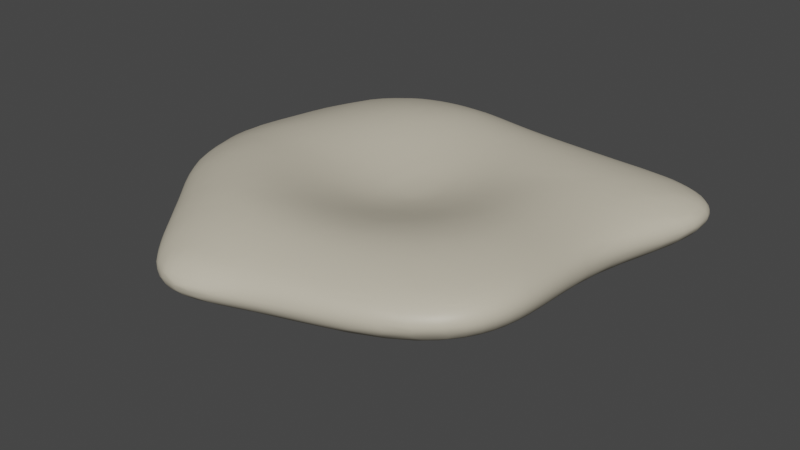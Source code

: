 # Source: areia.blend  (saved by Blender 3.3.6; exported with 4.5.12 LTS)
import bpy
from mathutils import Matrix  # noqa: F401  (used for matrix-valued properties, if any)

bpy.ops.wm.read_factory_settings(use_empty=True)
scene = bpy.context.scene
scene.name = 'Scene'

# ---- collections
col_collection = bpy.data.collections.new('Collection'); scene.collection.children.link(col_collection)

# ---- materials (node trees are filled in below, after node groups)
mat_material_001 = bpy.data.materials.new('Material.001')
mat_material_001.use_transparent_shadow = False

# ---- material node trees
mat_material_001.use_nodes = True; mat_material_001.node_tree.nodes.clear()
_N = mat_material_001.node_tree.nodes; _L = mat_material_001.node_tree.links
n0 = _N.new('ShaderNodeBsdfPrincipled'); n0.name = 'Principled BSDF'; n0.location = (10, 300)
n0.distribution = 'GGX'
n0.subsurface_method = 'RANDOM_WALK_SKIN'
n0.inputs[0].default_value = (0.5815, 0.5299, 0.417, 1.0)
n0.inputs[3].default_value = 1.45
n0.inputs[27].default_value = (0.0, 0.0, 0.0, 1.0)
n0.inputs[28].default_value = 1.0
n1 = _N.new('ShaderNodeOutputMaterial'); n1.name = 'Material Output'; n1.location = (300, 300)
_L.new(n0.outputs[0], n1.inputs[0])
n1.is_active_output = True

# ---- world
world_world = bpy.data.worlds.new('World'); scene.world = world_world
world_world.use_nodes = True; world_world.node_tree.nodes.clear()
_N = world_world.node_tree.nodes; _L = world_world.node_tree.links
n0 = _N.new('ShaderNodeOutputWorld'); n0.name = 'World Output'; n0.location = (300, 300)
n1 = _N.new('ShaderNodeBackground'); n1.name = 'Background'; n1.location = (10, 300)
n1.inputs[0].default_value = (0.05088, 0.05088, 0.05088, 1.0)
_L.new(n1.outputs[0], n0.inputs[0])
n0.is_active_output = True
world_world.color = (0.05088, 0.05088, 0.05088)
world_world.use_sun_shadow = False
world_world.sun_shadow_jitter_overblur = 0.0

# ---- meshes
me_sphere = bpy.data.meshes.new('Sphere')
me_sphere.from_pydata([(-3.215, -0.6831, -1.061), (-3.202, -0.633, -0.9635), (-3.276, -0.3379, -1.241), (-3.266, -0.4104, -1.134), (-3.245, -0.3195, -1.002), (-3.294, 0.0156, -1.29), (-3.286, 0.06878, -1.19), (-3.249, 0.1597, -1.056), (-2.748, -1.787, -1.172), (-2.787, -1.721, -1.059), (-2.817, -1.622, -0.9195), (-2.838, -1.581, -1.343), (-2.864, -1.578, -1.225), (-2.949, -1.419, -1.075), (-2.975, -1.305, -0.9299), (-2.932, -1.25, -1.519), (-2.957, -1.294, -1.407), (-3.057, -1.129, -1.255), (-3.132, -0.962, -1.099), (-3.119, -0.9242, -0.951), (-3.044, -0.8763, -1.577), (-3.125, -0.776, -1.452), (-3.212, -0.6021, -1.296), (-3.222, -0.6553, -1.172), (-3.136, -0.3491, -1.649), (-3.212, -0.2338, -1.519), (-3.265, -0.09835, -1.382), (-2.178, -2.522, -1.191), (-2.235, -2.438, -1.088), (-2.295, -2.321, -0.9511), (-2.175, -2.441, -1.47), (-2.245, -2.395, -1.372), (-2.305, -2.355, -1.23), (-2.412, -2.222, -1.081), (-2.482, -2.095, -0.9347), (-2.31, -2.243, -1.497), (-2.451, -2.127, -1.374), (-2.577, -2.009, -1.225), (-2.62, -1.957, -1.071), (-2.663, -1.856, -0.924), (-2.443, -1.908, -1.674), (-2.501, -1.94, -1.553), (-2.679, -1.804, -1.398), (-2.713, -1.808, -1.281), (-2.531, -1.524, -1.862), (-2.599, -1.588, -1.743), (-2.773, -1.482, -1.582), (-2.812, -1.544, -1.459), (-2.674, -1.164, -1.913), (-2.804, -1.098, -1.798), (-2.937, -0.9934, -1.675), (-2.805, -0.6239, -1.987), (-2.94, -0.5387, -1.87), (-3.049, -0.4433, -1.755), (-1.608, -3.272, -1.276), (-1.638, -3.215, -1.18), (-1.678, -3.108, -1.046), (-1.337, -3.544, -1.584), (-1.387, -3.519, -1.494), (-1.477, -3.433, -1.35), (-1.511, -3.376, -1.215), (-1.543, -3.278, -1.075), (-1.227, -3.7, -1.371), (-1.265, -3.642, -1.264), (-1.298, -3.548, -1.129), (-1.212, -3.645, -1.635), (-1.248, -3.659, -1.531), (-1.294, -3.634, -1.399), (-1.371, -3.535, -1.247), (-1.413, -3.428, -1.104), (-1.014, -3.828, -1.546), (-1.096, -3.792, -1.435), (-1.118, -3.755, -1.297), (-1.145, -3.677, -1.161), (-0.9005, -3.731, -1.817), (-1.018, -3.748, -1.711), (-1.074, -3.784, -1.582), (-1.161, -3.746, -1.473), (-0.8306, -3.871, -1.29), (-0.8611, -3.826, -1.202), (-0.7381, -3.861, -1.698), (-0.844, -3.874, -1.605), (-0.8856, -3.878, -1.467), (-0.9141, -3.855, -1.325), (-0.9749, -3.781, -1.191), (-0.5429, -3.655, -1.973), (-0.6826, -3.735, -1.881), (-0.7841, -3.82, -1.747), (-0.9095, -3.84, -1.647), (-0.5823, -3.905, -1.438), (-0.6802, -3.895, -1.349), (-0.7222, -3.847, -1.228), (-0.5323, -3.838, -1.736), (-0.597, -3.882, -1.63), (-0.6451, -3.905, -1.491), (-0.7484, -3.899, -1.386), (-0.3382, -3.596, -2.004), (-0.4229, -3.699, -1.915), (-0.4919, -3.781, -1.814), (-0.4135, -3.868, -1.462), (-0.4584, -3.863, -1.378), (-0.5014, -3.827, -1.255), (-0.2407, -3.74, -1.774), (-0.3179, -3.809, -1.663), (-0.3823, -3.851, -1.541), (0.003225, -3.45, -2.044), (-0.09709, -3.573, -1.951), (-0.1733, -3.666, -1.859), (-1.744, -1.813, -2.317), (-1.886, -1.431, -2.388), (-2.038, -0.8494, -2.468), (-1.282, -2.369, -2.328), (-1.466, -2.004, -2.393), (-1.626, -1.477, -2.513), (-1.774, -0.8586, -2.599), (-0.9032, -2.761, -2.326), (-1.016, -2.5, -2.397), (-0.9389, -1.829, -2.714), (-1.102, -2.042, -2.562), (-1.059, -1.398, -2.8), (-1.328, -1.474, -2.659), (-1.175, -0.7899, -2.868), (-1.485, -0.8421, -2.734), (-0.5829, -2.996, -2.321), (-0.656, -2.807, -2.387), (-0.5065, -2.232, -2.682), (-0.6684, -2.47, -2.539), (-0.642, -1.9, -2.779), (-0.8032, -2.176, -2.627), (-0.6991, -1.307, -2.933), (-0.785, -0.6953, -3.012), (-0.2606, -3.099, -2.312), (-0.3172, -2.969, -2.372), (-0.06969, -2.405, -2.65), (-0.2593, -2.663, -2.518), (-0.186, -2.188, -2.737), (-0.3771, -2.473, -2.597), (-0.2056, -1.676, -2.921), (-0.03758, -0.7542, -3.195), (-0.2492, -1.094, -3.085), (-0.08158, -0.3723, -3.242), (-0.3784, -0.546, -3.147), (0.0216, -2.985, -2.363), (0.1003, -2.786, -2.459), (0.2901, -2.251, -2.7), (0.2014, -2.526, -2.578), (0.2868, -1.894, -2.843), (0.4067, -0.9978, -3.149), (0.264, -1.383, -3.032), (0.2531, -0.7327, -3.218), (0.08721, -1.086, -3.126), (0.2338, -0.2173, -3.3), (0.5006, -2.794, -2.41), (0.6231, -2.57, -2.511), (0.7776, -2.016, -2.735), (0.7249, -2.31, -2.617), (0.7692, -1.627, -2.886), (0.704, -0.8224, -3.175), (0.7255, -1.187, -3.052), (0.636, -0.4574, -3.272), (0.6046, 0.0235, -3.357), (-1.869, -2.929, -1.236), (-1.915, -2.853, -1.13), (-1.965, -2.737, -0.9932), (-1.839, -2.881, -1.514), (-1.906, -2.839, -1.408), (-1.991, -2.759, -1.263), (-2.067, -2.652, -1.115), (-2.126, -2.53, -0.9716), (-1.862, -2.711, -1.672), (-1.97, -2.67, -1.545), (-2.062, -2.623, -1.403), (-2.123, -2.578, -1.294), (-1.893, -2.472, -1.834), (-1.975, -2.497, -1.724), (-2.138, -2.398, -1.594), (-2.052, -2.203, -1.87), (-2.232, -2.133, -1.736), (-2.288, -2.169, -1.626), (-2.157, -1.717, -2.079), (-2.276, -1.787, -1.94), (-2.383, -1.838, -1.804), (-2.316, -1.333, -2.141), (-2.496, -1.277, -2.019), (-2.47, -0.7679, -2.22), (-2.651, -0.7041, -2.099), (-1.562, -3.256, -1.555), (-1.626, -3.216, -1.451), (-1.704, -3.142, -1.307), (-1.764, -3.051, -1.162), (-1.812, -2.934, -1.021), (-1.562, -3.115, -1.709), (-1.657, -3.093, -1.586), (-1.752, -3.044, -1.444), (-1.815, -2.989, -1.338), (-1.55, -2.916, -1.865), (-1.657, -2.927, -1.748), (-1.759, -2.907, -1.625), (-1.543, -2.639, -2.033), (-1.666, -2.676, -1.913), (-1.767, -2.708, -1.793), (-1.656, -2.38, -2.092), (-1.84, -2.339, -1.974), (-1.872, -1.943, -2.17), (-1.996, -2.042, -2.026), (-2.091, -1.413, -2.26), (-2.258, -0.8199, -2.343), (-1.314, -3.432, -1.742), (-1.4, -3.43, -1.623), (-1.49, -3.39, -1.487), (-1.556, -3.332, -1.378), (-1.272, -3.268, -1.894), (-1.383, -3.288, -1.782), (-1.478, -3.283, -1.664), (-1.225, -3.032, -2.05), (-1.345, -3.09, -1.938), (-1.461, -3.115, -1.823), (-1.32, -2.808, -2.098), (-1.437, -2.873, -1.984), (-1.387, -2.498, -2.208), (-1.575, -2.159, -2.258), (-1.035, -3.516, -1.915), (-1.15, -3.542, -1.815), (-1.207, -3.594, -1.708), (-0.9554, -3.306, -2.069), (-1.078, -3.387, -1.964), (-1.206, -3.425, -1.854), (-1.017, -3.142, -2.112), (-1.142, -3.224, -2.008), (-1.033, -2.889, -2.214), (-1.142, -2.652, -2.269), (-0.8599, -3.569, -1.963), (-0.9516, -3.66, -1.855), (-1.066, -3.678, -1.758), (-0.7566, -3.328, -2.129), (-0.8342, -3.461, -2.038), (-0.7342, -3.138, -2.219), (-0.8104, -2.967, -2.269), (-0.4323, -3.424, -2.134), (-0.5907, -3.568, -2.029), (-0.7382, -3.675, -1.926), (-0.4584, -3.297, -2.2), (-0.6376, -3.464, -2.089), (-0.4984, -3.15, -2.265), (-0.1836, -3.334, -2.177), (-0.2813, -3.481, -2.084), (-0.09386, -3.167, -2.266), (0.2303, -3.164, -2.224), (0.1055, -3.32, -2.131), (0.3714, -2.985, -2.316), (-3.164, -0.5426, -0.8416), (-3.114, -0.454, -0.7498), (-3.189, -0.2199, -0.8649), (-3.103, -0.1389, -0.7363), (-3.013, 0.03472, -0.658), (-3.177, 0.2477, -0.9118), (-3.08, 0.3162, -0.7808), (-2.98, 0.3715, -0.6804), (-2.821, -1.498, -0.7773), (-2.791, -1.36, -0.6443), (-2.735, -1.244, -0.5426), (-2.96, -1.185, -0.7874), (-2.899, -1.058, -0.6486), (-2.774, -0.9733, -0.5081), (-2.666, -0.8166, -0.4116), (-3.086, -0.8184, -0.8123), (-3.02, -0.6442, -0.6787), (-2.858, -0.5734, -0.5305), (-2.66, -0.5157, -0.3923), (-2.504, -0.3688, -0.3241), (-3.034, -0.3022, -0.6603), (-2.907, -0.1214, -0.568), (-2.682, -0.09967, -0.4257), (-2.477, -0.06966, -0.333), (-2.843, 0.3539, -0.5785), (-2.633, 0.3459, -0.4524), (-2.411, 0.3312, -0.3563), (-2.338, -2.186, -0.8091), (-2.352, -2.048, -0.6771), (-2.336, -1.94, -0.5784), (-2.517, -1.963, -0.79), (-2.51, -1.827, -0.6502), (-2.443, -1.698, -0.5152), (-2.371, -1.501, -0.3875), (-2.275, -1.385, -0.3095), (-2.682, -1.729, -0.7791), (-2.665, -1.576, -0.638), (-2.609, -1.376, -0.4975), (-2.47, -1.25, -0.3731), (-2.307, -1.17, -0.2869), (-2.653, -1.101, -0.4487), (-2.536, -0.9376, -0.3585), (-2.298, -0.852, -0.2713), (-2.106, -0.6973, -0.2579), (-2.525, -0.6532, -0.3343), (-2.339, -0.4867, -0.2872), (-2.041, -0.4314, -0.2825), (-1.825, -0.3122, -0.3348), (-2.265, -0.09331, -0.2949), (-2.015, -0.08861, -0.3038), (-1.783, -0.07346, -0.3557), (-2.188, 0.3008, -0.314), (-1.948, 0.2686, -0.3233), (-1.713, 0.2365, -0.3752), (-1.711, -2.974, -0.9055), (-1.731, -2.825, -0.7731), (-1.742, -2.689, -0.6717), (-1.572, -3.145, -0.933), (-1.594, -2.98, -0.791), (-1.614, -2.77, -0.6462), (-1.565, -2.596, -0.5183), (-1.532, -2.441, -0.4297), (-1.316, -3.429, -0.9897), (-1.318, -3.292, -0.8568), (-1.312, -3.165, -0.7525), (-1.436, -3.301, -0.9628), (-1.44, -3.152, -0.8224), (-1.412, -2.986, -0.6816), (-1.408, -2.753, -0.5411), (-1.399, -2.523, -0.4261), (-1.162, -3.564, -1.022), (-1.169, -3.417, -0.8834), (-1.189, -3.212, -0.7348), (-1.145, -3.071, -0.6334), (-1.28, -3.038, -0.6561), (-1.229, -2.888, -0.5555), (-1.205, -2.595, -0.4163), (-1.095, -2.411, -0.3413), (-0.8793, -3.745, -1.085), (-0.876, -3.67, -0.9995), (-0.9946, -3.682, -1.057), (-0.9733, -3.563, -0.9301), (-0.989, -3.35, -0.7759), (-0.9938, -3.11, -0.6262), (-0.9212, -2.963, -0.5413), (-1.076, -2.929, -0.5435), (-0.9804, -2.756, -0.4558), (-0.9022, -2.438, -0.3435), (-0.7565, -2.245, -0.3285), (-0.7435, -3.765, -1.1), (-0.7507, -3.663, -0.9795), (-0.6973, -3.577, -0.9025), (-0.8329, -3.583, -0.9146), (-0.7763, -3.459, -0.82), (-0.7789, -3.217, -0.6701), (-0.75, -3.008, -0.557), (-0.7287, -2.794, -0.4619), (-0.6601, -2.535, -0.3747), (-0.5645, -2.296, -0.3423), (-0.5338, -3.755, -1.123), (-0.5515, -3.661, -1.002), (-0.5511, -3.573, -0.9151), (-0.5602, -3.451, -0.8255), (-0.545, -3.247, -0.6977), (-0.5074, -3.033, -0.5819), (-0.4555, -2.822, -0.4865), (-0.3756, -2.582, -0.4066), (-0.2804, -2.335, -0.3728), (-2.005, -2.598, -0.8517), (-2.028, -2.449, -0.7183), (-2.03, -2.321, -0.6161), (-2.169, -2.39, -0.8283), (-2.189, -2.237, -0.6887), (-2.176, -2.064, -0.5468), (-2.118, -1.876, -0.4141), (-2.043, -1.73, -0.3269), (-2.303, -1.812, -0.4809), (-2.24, -1.666, -0.3846), (-2.106, -1.476, -0.2824), (-1.935, -1.322, -0.2415), (-2.13, -1.169, -0.2491), (-1.911, -1.08, -0.2421), (-1.73, -0.9372, -0.2881), (-2.139, -0.9427, -0.2463), (-1.958, -0.7996, -0.2616), (-1.714, -0.7235, -0.3233), (-1.885, -0.552, -0.3014), (-1.644, -0.4235, -0.3857), (-1.408, -0.3125, -0.4946), (-1.566, -0.1049, -0.4315), (-1.349, -0.09978, -0.5277), (-1.491, 0.1976, -0.4531), (-1.279, 0.1657, -0.545), (-1.849, -2.795, -0.8782), (-1.871, -2.635, -0.7389), (-1.874, -2.445, -0.5953), (-1.837, -2.245, -0.4605), (-1.782, -2.091, -0.3697), (-2.014, -2.185, -0.5181), (-1.97, -2.037, -0.4203), (-1.87, -1.834, -0.31), (-1.737, -1.655, -0.2571), (-1.923, -1.573, -0.2656), (-1.758, -1.407, -0.2451), (-1.571, -1.244, -0.2884), (-1.747, -1.165, -0.2598), (-1.55, -1.007, -0.33), (-1.341, -0.8793, -0.4328), (-1.505, -0.732, -0.3956), (-1.287, -0.6778, -0.497), (-1.46, -0.5216, -0.4485), (-1.232, -0.4081, -0.5658), (-1.155, -0.1273, -0.6176), (-1.084, 0.1328, -0.6353), (-1.727, -2.552, -0.5736), (-1.689, -2.403, -0.4749), (-1.612, -2.191, -0.3581), (-1.511, -1.982, -0.2868), (-1.689, -1.919, -0.2975), (-1.556, -1.73, -0.2606), (-1.388, -1.553, -0.2892), (-1.575, -1.484, -0.2635), (-1.391, -1.319, -0.3228), (-1.201, -1.167, -0.4204), (-1.376, -1.093, -0.3729), (-1.184, -0.957, -0.4808), (-1.07, -0.6946, -0.5953), (-1.062, -0.4967, -0.6359), (-1.412, -2.281, -0.3425), (-1.338, -2.023, -0.2821), (-1.196, -1.856, -0.2902), (-1.371, -1.79, -0.274), (-1.198, -1.616, -0.319), (-1.023, -1.436, -0.4098), (-1.207, -1.387, -0.3644), (-1.026, -1.232, -0.4682), (-0.9298, -0.9617, -0.5894), (-0.9162, -0.7676, -0.6491), (-1.263, -2.361, -0.3431), (-1.144, -2.191, -0.3028), (-1.028, -1.931, -0.3099), (-0.9664, -1.686, -0.3613), (-0.8384, -1.466, -0.4579), (-0.7634, -1.22, -0.5683), (-0.7635, -1.025, -0.6371), (-0.948, -2.21, -0.3151), (-0.7752, -1.991, -0.3442), (-0.59, -1.775, -0.4249), (-0.7818, -1.734, -0.397), (-0.5916, -1.53, -0.5042), (-0.5933, -1.299, -0.5936), (-0.4895, -2.047, -0.3709), (-0.3797, -1.807, -0.4462), (-0.3079, -1.574, -0.5414), (-0.1875, -2.086, -0.3955), (-0.09698, -1.841, -0.4635), (-0.02427, -1.607, -0.5566), (-1.028, -0.3064, -0.6754), (-0.9689, -0.1211, -0.7095), (-0.9056, 0.1084, -0.7196), (-0.902, -0.5765, -0.6981), (-0.8883, -0.3867, -0.7332), (-0.8033, -0.1486, -0.783), (-0.7414, 0.08229, -0.7916), (-0.759, -0.8345, -0.6992), (-0.7503, -0.6469, -0.752), (-0.656, -0.3982, -0.8357), (-0.502, -0.3096, -0.9077), (-0.6265, -0.1603, -0.8585), (-0.4698, -0.1486, -0.9211), (-0.5828, 0.06243, -0.8557), (-0.4336, 0.05022, -0.9095), (-0.5951, -1.089, -0.6747), (-0.5969, -0.8977, -0.7433), (-0.5224, -0.6563, -0.8443), (-0.3802, -0.5436, -0.9196), (-0.5193, -0.4782, -0.8818), (-0.3814, -0.3768, -0.9431), (-0.3196, -0.1658, -0.9659), (-0.288, 0.03653, -0.952), (-0.4131, -1.347, -0.6214), (-0.4244, -1.154, -0.7), (-0.3444, -0.8923, -0.8267), (-0.2135, -0.7528, -0.9102), (-0.3679, -0.7147, -0.8808), (-0.2368, -0.5961, -0.948), (-0.1883, -0.3809, -0.9929), (-0.142, -0.1694, -1.012), (-0.03501, -0.09277, -1.031), (-0.1442, 0.02971, -0.9878), (-0.02601, 0.03844, -1.012), (-0.2167, -1.363, -0.6499), (-0.1714, -1.158, -0.7502), (-0.1161, -0.9484, -0.8518), (-0.05607, -0.7698, -0.9315), (-0.03201, -0.5876, -0.9868), (0.005503, -0.3797, -1.032), (0.0921, -0.27, -1.053), (-0.0241, -0.2319, -1.038), (0.06602, -0.1431, -1.048), (0.0915, 0.02811, -1.023), (0.03637, -1.387, -0.6611), (0.07845, -1.178, -0.7632), (0.1134, -0.9768, -0.8584), (0.1428, -0.7888, -0.9371), (0.1625, -0.6043, -0.9959), (0.1828, -0.4256, -1.037), (0.2081, -0.2826, -1.056), (0.2143, -0.1379, -1.051), (0.2273, 0.02568, -1.025), (-3.281, 0.4987, -1.345), (-3.268, 0.6027, -1.247), (-3.221, 0.6973, -1.111), (-3.265, 0.8848, -1.375), (-3.243, 1.111, -1.294), (-3.19, 1.192, -1.154), (-3.199, 1.476, -1.277), (-3.152, 1.557, -1.174), (-3.17, 0.2478, -1.717), (-3.23, 0.3569, -1.586), (-3.267, 0.4574, -1.446), (-3.166, 0.8442, -1.766), (-3.212, 0.9606, -1.642), (-3.244, 1.049, -1.475), (-3.232, 1.291, -1.376), (-3.139, 1.306, -1.791), (-3.151, 1.544, -1.7), (-3.167, 1.631, -1.532), (-3.159, 1.704, -1.36), (-3.08, 1.866, -1.207), (-3.067, 1.952, -1.685), (-3.032, 2.138, -1.57), (-3.008, 2.188, -1.399), (-2.934, 2.257, -1.233), (-2.896, 2.428, -1.532), (-2.847, 2.51, -1.409), (-2.76, 2.56, -1.247), (-2.881, -0.00964, -2.055), (-3.003, 0.07588, -1.939), (-3.097, 0.1652, -1.824), (-2.897, 0.5924, -2.107), (-3.004, 0.7036, -1.998), (-3.097, 0.7999, -1.872), (-2.873, 1.042, -2.136), (-2.949, 1.3, -2.045), (-3.053, 1.448, -1.887), (-3.079, 1.718, -1.788), (-2.876, 1.768, -2.03), (-2.894, 2.002, -1.922), (-2.97, 2.106, -1.763), (-2.94, 2.292, -1.648), (-2.71, 2.408, -1.885), (-2.763, 2.478, -1.757), (-2.769, 2.569, -1.595), (-2.68, 2.707, -1.425), (-2.587, 2.757, -1.254), (-2.539, 2.636, -1.855), (-2.543, 2.727, -1.75), (-2.479, 2.854, -1.59), (-2.459, 2.899, -1.424), (-2.386, 2.918, -1.254), (-2.273, 3.002, -1.529), (-2.248, 3.033, -1.41), (-2.179, 3.035, -1.249), (-2.143, -0.1972, -2.525), (-2.182, 0.4226, -2.552), (-2.165, 0.8824, -2.552), (-1.874, -0.194, -2.648), (-1.902, 0.4534, -2.658), (-1.866, 1.06, -2.632), (-1.666, 1.489, -2.616), (-1.233, -0.1463, -2.896), (-1.567, -0.1775, -2.772), (-1.212, 0.4461, -2.888), (-1.546, 0.4657, -2.775), (-1.131, 0.88, -2.86), (-1.369, 1.076, -2.758), (-1.23, 1.603, -2.675), (-0.9423, 1.901, -2.624), (-0.8166, -0.07323, -3.034), (-0.7746, 0.5172, -3.009), (-0.719, 1.054, -2.93), (-0.9341, 1.258, -2.826), (-0.4771, 1.413, -2.884), (-0.6636, 1.599, -2.779), (-0.4569, 1.957, -2.666), (-0.1576, 2.162, -2.594), (-0.07367, 0.1084, -3.263), (-0.3833, 0.02529, -3.168), (-0.0168, 0.4902, -3.256), (-0.2436, 0.6057, -3.159), (-0.1597, 1.121, -3.062), (-0.01936, 1.549, -2.942), (-0.1846, 1.707, -2.832), (0.2419, 1.815, -2.879), (0.1186, 1.962, -2.765), (0.2902, 2.225, -2.621), (0.5156, 2.377, -2.539), (0.2493, 0.2927, -3.33), (0.298, 0.7538, -3.308), (0.1394, 0.8721, -3.232), (0.4748, 1.105, -3.281), (0.3552, 1.254, -3.182), (0.4753, 1.644, -3.04), (0.6104, 1.918, -2.922), (0.6548, 2.105, -2.807), (0.7452, 2.29, -2.682), (0.8347, 2.432, -2.571), (0.621, 0.5224, -3.391), (0.6796, 0.956, -3.367), (0.7658, 1.269, -3.313), (0.8128, 1.509, -3.221), (0.9176, 1.81, -3.085), (1.023, 2.06, -2.95), (1.091, 2.235, -2.833), (1.154, 2.389, -2.712), (1.207, 2.518, -2.592), (-2.568, -0.1308, -2.285), (-2.74, -0.07194, -2.167), (-2.598, 0.4937, -2.329), (-2.76, 0.5731, -2.216), (-2.576, 0.9699, -2.347), (-2.715, 1.222, -2.242), (-2.823, 1.482, -2.136), (-2.586, 1.789, -2.232), (-2.727, 1.921, -2.108), (-2.754, 2.134, -2.009), (-2.418, 2.133, -2.215), (-2.467, 2.321, -2.112), (-2.583, 2.412, -1.984), (-2.26, 2.588, -2.054), (-2.315, 2.723, -1.923), (-2.323, 2.863, -1.77), (-2.301, 2.945, -1.648), (-2.053, 2.904, -1.865), (-2.069, 2.993, -1.749), (-2.061, 3.069, -1.586), (-2.031, 3.112, -1.414), (-1.971, 3.11, -1.244), (-1.811, 3.146, -1.518), (-1.796, 3.169, -1.395), (-1.747, 3.157, -1.233), (-2.363, -0.1692, -2.405), (-2.395, 0.4833, -2.442), (-2.342, 1.137, -2.451), (-2.509, 1.399, -2.347), (-2.168, 1.694, -2.432), (-2.382, 1.795, -2.331), (-2.0, 2.036, -2.392), (-2.132, 2.225, -2.287), (-2.207, 2.421, -2.174), (-1.864, 2.493, -2.228), (-1.952, 2.658, -2.112), (-2.018, 2.794, -1.986), (-1.673, 2.819, -2.039), (-1.744, 2.941, -1.911), (-1.796, 3.052, -1.758), (-1.812, 3.108, -1.638), (-1.461, 3.021, -1.837), (-1.514, 3.095, -1.724), (-1.551, 3.156, -1.563), (-1.547, 3.187, -1.393), (-1.515, 3.175, -1.225), (-2.039, 1.31, -2.544), (-1.806, 1.71, -2.529), (-1.621, 2.121, -2.44), (-1.757, 2.31, -2.34), (-1.328, 2.35, -2.38), (-1.464, 2.525, -2.274), (-1.581, 2.682, -2.159), (-1.16, 2.666, -2.197), (-1.288, 2.806, -2.08), (-1.383, 2.926, -1.955), (-1.004, 2.878, -1.997), (-1.095, 2.986, -1.869), (-1.203, 3.085, -1.721), (-1.269, 3.137, -1.605), (-1.398, 1.82, -2.581), (-1.1, 2.079, -2.528), (-0.8679, 2.355, -2.413), (-1.013, 2.513, -2.308), (-0.5735, 2.487, -2.341), (-0.7035, 2.628, -2.229), (-0.8692, 2.759, -2.116), (-0.4593, 2.713, -2.141), (-0.6152, 2.816, -2.037), (-0.6332, 2.915, -1.907), (-0.6278, 2.118, -2.564), (-0.3269, 2.288, -2.494), (-0.163, 2.461, -2.379), (-0.1664, 2.587, -2.264), (-0.07133, 2.689, -2.156), (-0.1187, 2.789, -2.025), (-0.2829, 2.869, -1.921), (0.1317, 2.33, -2.513), (0.3671, 2.477, -2.418), (0.222, 2.576, -2.292), (0.5665, 2.594, -2.318), (0.4243, 2.675, -2.193), (0.2658, 2.751, -2.069), (0.8382, 2.541, -2.455), (0.8868, 2.639, -2.341), (0.8744, 2.719, -2.224), (1.232, 2.62, -2.477), (1.252, 2.709, -2.359), (1.257, 2.782, -2.242), (-1.304, 3.172, -1.489), (-1.301, 3.188, -1.369), (-1.278, 3.173, -1.213), (-0.8557, 3.016, -1.785), (-0.9178, 3.075, -1.68), (-1.032, 3.135, -1.532), (-1.026, 3.159, -1.366), (-1.021, 3.151, -1.202), (-0.5388, 2.968, -1.8), (-0.5494, 3.027, -1.669), (-0.5961, 3.079, -1.513), (-0.7112, 3.117, -1.35), (-0.7499, 3.116, -1.188), (-0.3838, 3.062, -1.441), (-0.4377, 3.08, -1.322), (-0.4774, 3.076, -1.17), (0.08034, 2.828, -1.949), (-0.09775, 2.901, -1.833), (-0.1354, 2.97, -1.673), (-0.2794, 3.023, -1.556), (0.04655, 2.972, -1.595), (-0.08916, 3.013, -1.476), (-0.1112, 3.028, -1.312), (-0.1676, 3.026, -1.154), (0.6027, 2.75, -2.099), (0.4497, 2.803, -1.988), (0.3883, 2.879, -1.826), (0.2097, 2.925, -1.71), (0.5338, 2.906, -1.739), (0.3779, 2.937, -1.629), (0.3273, 2.968, -1.464), (0.2818, 2.977, -1.295), (0.1497, 2.977, -1.139), (0.457, 2.956, -1.232), (0.3891, 2.946, -1.124), (0.9042, 2.784, -2.114), (0.8636, 2.838, -1.997), (0.8332, 2.886, -1.87), (0.8388, 2.917, -1.758), (0.78, 2.941, -1.626), (0.7336, 2.957, -1.462), (0.5777, 2.958, -1.344), (0.8463, 2.957, -1.382), (0.7075, 2.949, -1.279), (0.645, 2.928, -1.137), (1.257, 2.841, -2.13), (1.239, 2.889, -2.012), (1.216, 2.927, -1.895), (1.192, 2.952, -1.78), (1.147, 2.968, -1.645), (1.102, 2.975, -1.505), (1.086, 2.971, -1.402), (1.019, 2.956, -1.291), (0.9445, 2.927, -1.154), (-3.139, 0.7699, -0.9631), (-3.035, 0.8066, -0.827), (-2.929, 0.7979, -0.7177), (-3.102, 1.246, -1.006), (-2.986, 1.275, -0.8643), (-2.893, 1.14, -0.7522), (-3.066, 1.598, -1.039), (-2.979, 1.586, -0.9288), (-2.779, 0.8277, -0.6145), (-2.558, 0.807, -0.4833), (-2.332, 0.7596, -0.3818), (-2.871, 1.483, -0.8079), (-2.738, 1.315, -0.6763), (-2.475, 1.262, -0.5149), (-2.256, 1.169, -0.4055), (-2.974, 1.906, -1.048), (-2.836, 1.819, -0.8748), (-2.599, 1.775, -0.6936), (-2.344, 1.685, -0.5262), (-2.19, 1.479, -0.425), (-2.819, 2.273, -1.063), (-2.662, 2.226, -0.8874), (-2.444, 2.168, -0.71), (-2.299, 1.995, -0.5774), (-2.646, 2.557, -1.075), (-2.511, 2.497, -0.9065), (-2.383, 2.409, -0.7731), (-2.104, 0.7067, -0.332), (-1.864, 0.6368, -0.3321), (-1.634, 0.5654, -0.3762), (-2.026, 1.112, -0.3473), (-1.774, 0.9978, -0.3287), (-1.556, 0.8789, -0.3595), (-2.14, 1.78, -0.4632), (-1.966, 1.534, -0.3715), (-1.66, 1.342, -0.317), (-1.492, 1.126, -0.3393), (-2.245, 2.264, -0.6416), (-2.093, 2.07, -0.511), (-1.801, 1.872, -0.3698), (-1.629, 1.631, -0.3104), (-2.472, 2.743, -1.078), (-2.333, 2.662, -0.8984), (-2.176, 2.491, -0.7119), (-1.95, 2.323, -0.5405), (-1.728, 2.166, -0.4114), (-2.276, 2.891, -1.078), (-2.133, 2.813, -0.9001), (-1.941, 2.689, -0.7182), (-1.789, 2.492, -0.5517), (-1.648, 2.336, -0.4406), (-2.081, 2.997, -1.076), (-1.962, 2.922, -0.9111), (-1.846, 2.829, -0.7797), (-1.414, 0.5055, -0.4474), (-1.208, 0.4446, -0.5341), (-1.341, 0.8141, -0.4153), (-1.146, 0.7153, -0.4968), (-1.451, 1.388, -0.3087), (-1.27, 1.151, -0.3598), (-1.101, 0.9404, -0.45), (-1.579, 1.877, -0.3171), (-1.428, 1.656, -0.2838), (-1.208, 1.464, -0.2989), (-1.503, 2.07, -0.3303), (-1.278, 1.877, -0.2641), (-1.141, 1.663, -0.2654), (-1.726, 2.707, -0.6514), (-1.604, 2.558, -0.5254), (-1.42, 2.314, -0.3766), (-1.243, 2.091, -0.283), (-1.881, 3.064, -1.069), (-1.766, 2.975, -0.8947), (-1.616, 2.83, -0.7101), (-1.457, 2.645, -0.5382), (-1.329, 2.478, -0.4208), (-1.672, 3.108, -1.062), (-1.579, 3.025, -0.8984), (-1.488, 2.928, -0.7682), (-1.019, 0.3954, -0.6192), (-0.9602, 0.6614, -0.5705), (-1.055, 1.161, -0.3893), (-0.9005, 0.9561, -0.4889), (-1.007, 1.374, -0.3307), (-0.8358, 1.23, -0.3974), (-1.083, 1.864, -0.2452), (-0.9449, 1.638, -0.2644), (-0.8063, 1.435, -0.3278), (-1.187, 2.283, -0.3209), (-1.032, 2.065, -0.245), (-0.8925, 1.843, -0.234), (-1.385, 2.81, -0.6408), (-1.271, 2.67, -0.5139), (-1.109, 2.448, -0.3662), (-0.9685, 2.24, -0.2698), (-1.454, 3.125, -1.054), (-1.371, 3.036, -0.8836), (-1.257, 2.898, -0.7025), (-1.119, 2.727, -0.5327), (-1.01, 2.575, -0.4166), (-0.7192, 0.9719, -0.522), (-0.648, 1.158, -0.4533), (-0.7643, 1.632, -0.2661), (-0.6487, 1.437, -0.3356), (-0.8343, 2.029, -0.2222), (-0.7081, 1.818, -0.2248), (-0.5962, 1.618, -0.2756), (-0.8916, 2.397, -0.3148), (-0.7672, 2.194, -0.2331), (-0.6463, 1.987, -0.2097), (-1.035, 2.855, -0.636), (-0.9347, 2.73, -0.5134), (-0.7986, 2.53, -0.367), (-0.6905, 2.334, -0.2666), (-0.5031, 1.169, -0.4666), (-0.4499, 1.345, -0.3893), (-0.5369, 1.789, -0.2285), (-0.4401, 1.6, -0.2851), (-0.5801, 2.138, -0.2112), (-0.4684, 1.944, -0.2035), (-0.3797, 1.749, -0.2417), (-0.5577, 2.461, -0.3118), (-0.507, 2.265, -0.2306), (-0.4097, 2.095, -0.2017), (-0.3089, 1.343, -0.4002), (-0.2517, 1.499, -0.3322), (-0.2687, 1.895, -0.2117), (-0.235, 1.703, -0.2577), (-0.3868, 2.422, -0.2879), (-0.2976, 2.268, -0.2264), (-0.2551, 2.069, -0.2033), (-0.1099, 1.507, -0.3363), (-0.119, 1.86, -0.2239), (-0.04366, 1.672, -0.2745), (-0.124, 2.194, -0.2189), (-0.04413, 2.012, -0.2084), (0.02713, 1.83, -0.2354), (0.155, 1.646, -0.2882), (0.1757, 1.974, -0.2165), (0.1754, 1.808, -0.2401), (0.3396, 1.634, -0.2937), (0.3816, 1.955, -0.2256), (0.3595, 1.795, -0.2463), (-0.8477, 0.3488, -0.6989), (-0.8001, 0.5839, -0.6499), (-0.7695, 0.7804, -0.5894), (-0.6889, 0.315, -0.7652), (-0.6461, 0.5516, -0.706), (-0.6213, 0.806, -0.6127), (-0.5598, 0.989, -0.5428), (-0.5377, 0.2841, -0.8236), (-0.3967, 0.2556, -0.8733), (-0.4916, 0.5075, -0.7636), (-0.3617, 0.4545, -0.8165), (-0.4306, 0.7427, -0.6793), (-0.3358, 0.6171, -0.7553), (-0.4188, 1.005, -0.5556), (-0.3644, 1.178, -0.4759), (-0.2574, 0.2363, -0.9116), (-0.2263, 0.4388, -0.8475), (-0.2968, 0.7815, -0.6836), (-0.2171, 0.6546, -0.7562), (-0.2452, 0.9497, -0.6051), (-0.1696, 0.813, -0.6838), (-0.2277, 1.186, -0.4832), (-0.1712, 1.345, -0.4068), (-0.1204, 0.2172, -0.945), (-0.008854, 0.1934, -0.9723), (-0.06979, 0.4119, -0.8824), (0.01046, 0.3231, -0.9295), (-0.05791, 0.6252, -0.7869), (-0.1137, 0.9679, -0.6071), (-0.04469, 0.8361, -0.6819), (-0.04899, 1.122, -0.5286), (0.01116, 0.9755, -0.6108), (-0.03432, 1.356, -0.4088), (0.02568, 1.5, -0.3445), (0.107, 0.1949, -0.9796), (0.04819, 0.4582, -0.8754), (0.1134, 0.3633, -0.9207), (0.1033, 0.6007, -0.8109), (0.1588, 0.4856, -0.8695), (0.1134, 0.8027, -0.7064), (0.1262, 1.134, -0.5269), (0.1315, 0.9702, -0.6167), (0.1375, 1.316, -0.4319), (0.159, 1.481, -0.355), (0.2392, 0.192, -0.9812), (0.2491, 0.3512, -0.9258), (0.2603, 0.6336, -0.7958), (0.2628, 0.4915, -0.8665), (0.2696, 0.805, -0.7052), (0.2926, 1.137, -0.5242), (0.2824, 0.9721, -0.6142), (0.3072, 1.306, -0.4358), (0.3251, 1.472, -0.3585), (-1.234, 3.126, -1.047), (-1.175, 3.05, -0.8877), (-1.117, 2.962, -0.7606), (-0.9959, 3.107, -1.034), (-0.951, 3.028, -0.8659), (-0.9022, 2.908, -0.693), (-0.7781, 2.763, -0.534), (-0.7049, 2.636, -0.4274), (-0.745, 3.079, -1.022), (-0.7032, 3.004, -0.8534), (-0.6099, 2.888, -0.678), (-0.5631, 2.745, -0.5192), (-0.5333, 2.597, -0.3965), (-0.4904, 3.044, -1.01), (-0.4776, 2.985, -0.8554), (-0.4542, 2.916, -0.7329), (-0.3994, 2.822, -0.6106), (-0.3203, 2.704, -0.4884), (-0.2998, 2.522, -0.3494), (-0.2102, 2.365, -0.2662), (-0.2026, 2.997, -0.9955), (-0.2141, 2.939, -0.8372), (-0.2487, 2.853, -0.677), (-0.1905, 2.753, -0.5556), (-0.1173, 2.633, -0.446), (-0.03376, 2.495, -0.3495), (-0.02692, 2.297, -0.2523), (0.04182, 2.145, -0.2193), (0.09518, 2.95, -0.9883), (0.1102, 2.887, -0.833), (0.05776, 2.801, -0.6728), (0.02037, 2.686, -0.5191), (0.0819, 2.575, -0.4226), (0.3338, 2.921, -0.9967), (0.3088, 2.887, -0.8929), (0.2271, 2.424, -0.3338), (0.2055, 2.274, -0.2585), (0.2051, 2.124, -0.2246), (0.3254, 2.833, -0.7883), (0.3744, 2.76, -0.6819), (0.3096, 2.65, -0.5346), (0.2816, 2.538, -0.4234), (0.576, 2.894, -0.9965), (0.5012, 2.847, -0.8595), (0.536, 2.794, -0.7671), (0.4803, 2.386, -0.3425), (0.4398, 2.25, -0.271), (0.4115, 2.106, -0.2354), (0.6626, 2.714, -0.671), (0.59, 2.615, -0.5457), (0.5335, 2.505, -0.4353), (0.8655, 2.884, -1.01), (0.7924, 2.832, -0.8792), (0.7438, 2.777, -0.7736), (-0.165, -3.771, -1.484), (-0.1878, -3.767, -1.401), (-0.2325, -3.743, -1.28), (0.1302, -3.578, -1.801), (0.02567, -3.662, -1.69), (-0.07797, -3.729, -1.567), (0.49, -3.262, -2.074), (0.35, -3.388, -1.982), (0.2378, -3.493, -1.887), (0.05967, -3.669, -1.492), (0.123, -3.631, -1.417), (0.06988, -3.62, -1.299), (0.634, -3.402, -1.81), (0.5233, -3.477, -1.705), (0.3314, -3.568, -1.565), (0.3719, -3.551, -1.475), (1.079, -3.076, -2.078), (0.9624, -3.187, -1.992), (0.8123, -3.303, -1.891), (0.4102, -3.527, -1.39), (0.3729, -3.516, -1.304), (1.143, -3.26, -1.798), (1.245, -3.269, -1.711), (1.043, -3.355, -1.575), (0.8187, -3.42, -1.44), (0.8194, -3.401, -1.313), (1.559, -2.921, -2.063), (1.658, -2.967, -1.976), (1.514, -3.107, -1.851), (1.646, -3.127, -1.756), (1.77, -3.133, -1.658), (1.841, -3.14, -1.553), (1.639, -3.211, -1.425), (1.534, -3.23, -1.297), (2.137, -2.803, -1.918), (2.231, -2.832, -1.817), (2.117, -2.977, -1.693), (2.211, -2.989, -1.588), (2.258, -3.002, -1.489), (2.24, -3.025, -1.389), (2.179, -3.042, -1.264), (2.639, -2.622, -1.752), (2.595, -2.732, -1.648), (2.555, -2.827, -1.518), (2.614, -2.836, -1.374), (2.591, -2.857, -1.239), (2.84, -2.468, -1.722), (2.875, -2.509, -1.631), (2.934, -2.526, -1.497), (2.919, -2.599, -1.36), (2.895, -2.638, -1.224), (3.086, -2.367, -1.453), (3.097, -2.397, -1.356), (3.092, -2.422, -1.225), (1.076, -2.576, -2.426), (1.188, -2.337, -2.523), (1.259, -1.761, -2.746), (1.251, -2.063, -2.627), (1.216, -1.362, -2.901), (1.042, -0.5829, -3.198), (1.13, -0.9193, -3.073), (0.9975, -0.1959, -3.304), (0.9671, 0.2764, -3.392), (1.602, -2.367, -2.413), (1.683, -2.115, -2.505), (1.653, -1.526, -2.741), (1.696, -1.81, -2.622), (1.593, -1.123, -2.894), (1.283, -0.383, -3.211), (1.467, -0.5887, -3.1), (1.313, 0.02091, -3.308), (1.484, -0.1249, -3.23), (1.274, 0.4905, -3.397), (1.936, -2.213, -2.39), (2.066, -1.93, -2.467), (1.905, -1.353, -2.73), (2.046, -1.526, -2.621), (1.921, -0.9778, -2.844), (2.088, -1.15, -2.732), (1.792, -0.4329, -3.044), (1.491, 0.2877, -3.326), (1.673, 0.1528, -3.234), (1.486, 0.6476, -3.383), (1.683, 0.7064, -3.328), (2.296, -1.711, -2.464), (2.326, -1.382, -2.564), (2.092, -0.7536, -2.848), (2.243, -0.9269, -2.735), (2.057, -0.3143, -2.975), (2.213, -0.5041, -2.859), (1.948, 0.2545, -3.148), (1.928, 0.7976, -3.245), (2.461, -1.178, -2.561), (2.436, -0.7993, -2.673), (2.177, -0.0797, -2.975), (2.321, -0.2412, -2.863), (2.137, 0.3551, -3.081), (2.289, 0.3656, -2.999), (2.142, 0.8739, -3.157), (2.304, 0.9122, -3.074), (2.532, -0.5788, -2.667), (2.497, -0.1298, -2.778), (2.442, 0.4192, -2.914), (2.463, 0.9462, -2.981), (2.584, 0.09126, -2.757), (2.569, 0.4889, -2.837), (2.613, 0.9769, -2.881), (0.7941, -2.963, -2.249), (0.6407, -3.124, -2.159), (0.9498, -2.775, -2.336), (1.392, -2.761, -2.242), (1.272, -2.919, -2.156), (1.533, -2.559, -2.325), (1.824, -2.596, -2.219), (1.902, -2.69, -2.122), (1.995, -2.77, -2.022), (2.046, -2.327, -2.291), (2.162, -2.432, -2.189), (2.197, -2.031, -2.375), (2.369, -2.46, -2.072), (2.375, -2.607, -1.963), (2.479, -2.638, -1.868), (2.4, -2.093, -2.261), (2.431, -2.265, -2.16), (2.416, -1.809, -2.374), (2.457, -1.51, -2.462), (2.61, -2.283, -2.048), (2.699, -2.337, -1.953), (2.712, -2.472, -1.836), (2.588, -1.946, -2.233), (2.684, -2.049, -2.128), (2.785, -2.12, -2.022), (2.626, -1.677, -2.315), (2.732, -1.781, -2.212), (2.578, -1.31, -2.459), (2.562, -0.9656, -2.561), (2.872, -2.183, -1.912), (2.938, -2.259, -1.792), (3.013, -2.314, -1.657), (3.056, -2.341, -1.552), (2.835, -1.87, -2.103), (2.926, -1.951, -1.992), (3.004, -2.025, -1.875), (2.745, -1.494, -2.303), (2.85, -1.603, -2.192), (2.945, -1.699, -2.079), (2.73, -1.177, -2.399), (2.838, -1.299, -2.289), (2.643, -0.7452, -2.557), (2.613, -0.3195, -2.661), (3.069, -2.077, -1.767), (3.122, -2.118, -1.664), (3.171, -2.165, -1.523), (3.202, -2.203, -1.378), (3.21, -2.225, -1.239), (3.03, -1.78, -1.965), (3.107, -1.852, -1.844), (3.182, -1.918, -1.704), (3.224, -1.956, -1.599), (2.94, -1.42, -2.171), (3.032, -1.522, -2.054), (3.115, -1.601, -1.932), (2.807, -0.9802, -2.388), (2.914, -1.095, -2.273), (3.011, -1.229, -2.15), (2.759, -0.6305, -2.493), (2.863, -0.6502, -2.4), (2.706, -0.09439, -2.629), (2.822, -0.2699, -2.498), (2.692, 0.4766, -2.739), (2.748, 0.9898, -2.78), (3.256, -1.985, -1.497), (3.28, -2.006, -1.392), (3.292, -2.022, -1.257), (3.181, -1.669, -1.821), (3.234, -1.721, -1.715), (3.288, -1.771, -1.57), (3.327, -1.799, -1.424), (3.344, -1.814, -1.282), (3.098, -1.335, -2.028), (3.179, -1.407, -1.903), (3.255, -1.492, -1.76), (3.299, -1.55, -1.647), (2.98, -0.9157, -2.242), (3.064, -1.042, -2.128), (3.15, -1.054, -2.015), (2.949, -0.5682, -2.329), (3.047, -0.6091, -2.212), (3.124, -0.7574, -2.093), (2.798, 0.1197, -2.584), (2.904, -0.03846, -2.454), (2.999, -0.2045, -2.325), (2.807, 0.5257, -2.647), (2.917, 0.5191, -2.541), (2.879, 1.009, -2.673), (3.0, 1.02, -2.562), (3.334, -1.589, -1.542), (3.359, -1.6, -1.441), (3.375, -1.608, -1.306), (3.226, -1.229, -1.873), (3.275, -1.276, -1.774), (3.328, -1.369, -1.624), (3.37, -1.368, -1.482), (3.39, -1.374, -1.338), (3.206, -0.9719, -1.943), (3.267, -0.9618, -1.831), (3.325, -0.9835, -1.689), (3.37, -1.081, -1.525), (3.391, -1.115, -1.373), (3.088, -0.401, -2.187), (3.165, -0.5581, -2.056), (3.244, -0.5601, -1.915), (3.297, -0.687, -1.787), (2.982, 0.1879, -2.406), (3.057, 0.02328, -2.287), (3.162, -0.003507, -2.135), (3.217, -0.1859, -2.011), (3.011, 0.5708, -2.449), (3.102, 0.5523, -2.338), (3.191, 0.5562, -2.218), (3.107, 1.039, -2.457), (3.21, 1.047, -2.342), (3.3, 1.057, -2.229), (3.338, -0.774, -1.668), (3.366, -0.8108, -1.553), (3.384, -0.8347, -1.409), (3.269, -0.3452, -1.884), (3.315, -0.4614, -1.754), (3.354, -0.4282, -1.606), (3.37, -0.4485, -1.457), (3.215, 0.2, -2.083), (3.259, 0.04873, -1.966), (3.325, 0.07251, -1.809), (3.361, 0.09905, -1.656), (3.368, -0.006774, -1.501), (3.258, 0.602, -2.121), (3.326, 0.5933, -1.992), (3.395, 0.6281, -1.834), (3.391, 0.4792, -1.725), (3.374, 1.071, -2.123), (3.452, 1.079, -1.987), (3.517, 1.095, -1.847), (3.389, 0.3615, -1.618), (3.388, 0.321, -1.516), (3.455, 0.8246, -1.761), (3.439, 0.682, -1.669), (3.444, 0.6633, -1.531), (3.554, 1.13, -1.754), (3.565, 1.104, -1.654), (3.566, 1.084, -1.518), (-0.2759, -3.688, -1.149), (-0.3099, -3.611, -1.029), (-0.3397, -3.538, -0.9386), (-0.3038, -3.418, -0.8518), (-0.256, -3.229, -0.7274), (-0.2008, -3.03, -0.614), (-0.1208, -2.829, -0.5191), (-0.02744, -2.598, -0.4367), (0.06322, -2.359, -0.3958), (0.01446, -3.584, -1.173), (-0.02801, -3.524, -1.054), (-0.1353, -3.488, -0.9631), (0.1509, -3.431, -1.008), (0.05873, -3.362, -0.8996), (0.1407, -3.173, -0.758), (0.1791, -3.004, -0.6479), (0.3038, -2.818, -0.5548), (0.3929, -2.589, -0.4598), (0.4405, -2.365, -0.4071), (0.316, -3.493, -1.193), (0.2632, -3.464, -1.104), (0.7419, -3.381, -1.186), (0.5927, -3.349, -1.053), (0.652, -3.226, -0.9053), (0.6922, -3.071, -0.7663), (0.5602, -2.967, -0.6716), (0.9977, -2.934, -0.7), (0.8476, -2.8, -0.5973), (0.8995, -2.538, -0.4699), (0.7805, -2.353, -0.4117), (1.437, -3.221, -1.167), (1.349, -3.182, -1.034), (1.356, -3.087, -0.8959), (1.18, -3.022, -0.7973), (1.684, -2.956, -0.8264), (1.498, -2.879, -0.728), (1.519, -2.675, -0.5894), (1.339, -2.535, -0.4963), (2.083, -3.047, -1.136), (1.959, -3.033, -1.014), (1.851, -3.0, -0.9182), (2.517, -2.868, -1.108), (2.389, -2.862, -0.9801), (2.169, -2.841, -0.8528), (2.095, -2.727, -0.7223), (2.069, -2.586, -0.6149), (2.849, -2.651, -1.09), (2.781, -2.634, -0.9592), (2.705, -2.569, -0.8301), (2.522, -2.542, -0.7097), (2.411, -2.475, -0.628), (3.064, -2.433, -1.09), (3.016, -2.428, -0.964), (2.96, -2.404, -0.8718), (0.1573, -2.115, -0.4065), (0.2268, -1.871, -0.4618), (0.2838, -1.635, -0.5449), (0.544, -2.131, -0.401), (0.5661, -1.892, -0.4406), (0.6172, -1.658, -0.5058), (1.162, -2.355, -0.4218), (1.009, -2.134, -0.3874), (0.8644, -1.901, -0.4161), (1.183, -1.901, -0.3777), (1.01, -1.669, -0.4434), (1.116, -1.437, -0.4853), (1.762, -2.497, -0.5176), (1.572, -2.354, -0.4411), (1.495, -2.116, -0.3725), (1.515, -1.879, -0.3483), (1.415, -1.644, -0.3729), (1.395, -1.377, -0.4269), (1.448, -1.162, -0.4639), (2.133, -2.402, -0.5313), (2.043, -2.199, -0.4329), (1.838, -2.055, -0.3692), (2.171, -1.979, -0.3881), (1.931, -1.818, -0.3364), (1.715, -1.628, -0.335), (2.008, -1.573, -0.3191), (1.777, -1.403, -0.3458), (1.694, -1.094, -0.4056), (1.699, -0.8656, -0.4448), (2.876, -2.382, -0.7805), (2.755, -2.343, -0.6862), (2.56, -2.251, -0.571), (2.383, -2.121, -0.4724), (2.67, -2.001, -0.5206), (2.472, -1.875, -0.428), (2.245, -1.731, -0.3556), (2.51, -1.617, -0.3942), (2.278, -1.474, -0.3345), (2.038, -1.321, -0.3248), (2.273, -1.212, -0.3299), (2.035, -1.073, -0.345), (1.903, -0.7666, -0.4016), (1.895, -0.5242, -0.4369), (3.194, -2.232, -1.099), (3.151, -2.223, -0.9644), (3.071, -2.192, -0.8293), (2.952, -2.141, -0.701), (2.826, -2.084, -0.6118), (3.143, -1.969, -0.7926), (3.054, -1.924, -0.6967), (2.891, -1.839, -0.5772), (2.712, -1.737, -0.4796), (2.904, -1.578, -0.5448), (2.716, -1.475, -0.4499), (2.502, -1.348, -0.3736), (2.684, -1.208, -0.4267), (2.467, -1.074, -0.3646), (2.23, -0.9583, -0.3444), (2.399, -0.7452, -0.3726), (2.161, -0.7178, -0.3698), (2.335, -0.4899, -0.3935), (2.091, -0.392, -0.4108), (2.011, -0.06466, -0.4425), (1.95, 0.227, -0.4557), (3.282, -2.026, -1.117), (3.25, -2.016, -0.9858), (3.203, -1.998, -0.8869), (3.338, -1.815, -1.14), (3.307, -1.802, -1.001), (3.242, -1.774, -0.8617), (3.144, -1.717, -0.7296), (3.041, -1.658, -0.6381), (3.256, -1.547, -0.8363), (3.178, -1.487, -0.7386), (3.037, -1.397, -0.6183), (2.871, -1.316, -0.5156), (2.993, -1.074, -0.5949), (2.812, -1.056, -0.4898), (2.635, -0.9433, -0.4198), (2.955, -0.8182, -0.5927), (2.801, -0.7088, -0.5144), (2.591, -0.6843, -0.4281), (2.705, -0.4218, -0.5033), (2.496, -0.325, -0.4394), (2.268, -0.2407, -0.4161), (2.415, 0.04724, -0.4498), (2.211, 0.007087, -0.4274), (2.36, 0.3855, -0.4565), (2.155, 0.3036, -0.4355), (0.3156, -1.413, -0.6439), (0.3422, -1.2, -0.7426), (0.3557, -0.9942, -0.8379), (0.3583, -0.8022, -0.9191), (0.363, -0.615, -0.9801), (0.3613, -0.4331, -1.025), (0.3495, -0.287, -1.047), (0.3614, -0.1409, -1.042), (0.3687, 0.0239, -1.017), (0.6022, -1.437, -0.5995), (0.6243, -1.224, -0.6874), (0.6154, -0.9999, -0.7883), (0.5785, -0.8086, -0.8771), (0.5782, -0.6188, -0.9361), (0.5589, -0.4011, -0.9912), (0.4734, -0.282, -1.028), (0.6071, -0.2496, -0.9972), (0.5162, -0.1527, -1.019), (0.5092, 0.02308, -0.9971), (0.851, -1.456, -0.5458), (0.9394, -1.262, -0.5937), (0.907, -0.9738, -0.7146), (0.7681, -0.8107, -0.8229), (0.9689, -0.7859, -0.7589), (0.8216, -0.6476, -0.8527), (0.7896, -0.4158, -0.911), (0.7549, -0.1895, -0.9454), (0.6355, -0.105, -0.9851), (0.7797, 0.02108, -0.9223), (0.64, 0.03189, -0.9657), (1.195, -1.217, -0.53), (1.244, -1.008, -0.5785), (1.182, -0.7332, -0.6844), (1.011, -0.6015, -0.7905), (1.199, -0.5333, -0.7217), (1.033, -0.4188, -0.8131), (0.978, -0.1882, -0.8532), (0.9607, 0.0304, -0.8482), (1.479, -0.9459, -0.5065), (1.49, -0.727, -0.5511), (1.387, -0.4401, -0.6468), (1.196, -0.3439, -0.7489), (1.37, -0.1718, -0.6735), (1.171, -0.1653, -0.7672), (1.336, 0.07396, -0.6793), (1.147, 0.05134, -0.7652), (1.695, -0.6368, -0.4855), (1.686, -0.4103, -0.5201), (1.597, -0.1416, -0.5712), (1.541, 0.1143, -0.5864), (1.859, -0.2986, -0.472), (1.801, -0.08658, -0.4975), (1.745, 0.1688, -0.5097), (3.371, -1.607, -1.165), (3.347, -1.597, -1.033), (3.308, -1.586, -0.9327), (3.387, -1.374, -1.193), (3.359, -1.367, -1.05), (3.298, -1.366, -0.9057), (3.214, -1.274, -0.78), (3.13, -1.229, -0.6927), (3.388, -1.116, -1.226), (3.359, -1.085, -1.083), (3.297, -0.9998, -0.9417), (3.205, -0.9846, -0.8035), (3.1, -0.9936, -0.6891), (3.257, -0.7265, -0.9179), (3.17, -0.6294, -0.8189), (3.029, -0.6439, -0.6779), (2.883, -0.5338, -0.5865), (3.113, -0.3148, -0.808), (2.991, -0.1928, -0.7153), (2.798, -0.2252, -0.5782), (2.631, -0.14, -0.5051), (2.928, 0.2485, -0.7097), (2.764, 0.1811, -0.6001), (2.591, 0.1395, -0.5142), (2.915, 0.665, -0.7095), (2.742, 0.5704, -0.6077), (2.555, 0.4802, -0.5205), (3.38, -0.8368, -1.262), (3.355, -0.8182, -1.125), (3.316, -0.7938, -1.017), (3.365, -0.4586, -1.308), (3.337, -0.4562, -1.16), (3.28, -0.5053, -1.004), (3.207, -0.4231, -0.9017), (3.36, -0.02535, -1.356), (3.331, 0.04127, -1.214), (3.267, -0.02185, -1.05), (3.164, -0.08367, -0.896), (3.068, 0.01271, -0.8062), (3.335, 0.393, -1.192), (3.295, 0.4934, -1.084), (3.175, 0.3987, -0.9303), (3.053, 0.3496, -0.8131), (3.352, 0.9372, -1.057), (3.218, 0.8452, -0.9288), (3.069, 0.7571, -0.8117), (3.379, 0.3044, -1.39), (3.362, 0.3155, -1.291), (3.428, 0.6445, -1.391), (3.389, 0.6178, -1.258), (3.367, 0.7168, -1.166), (3.539, 1.06, -1.374), (3.49, 1.032, -1.245), (3.437, 1.019, -1.149), (0.985, 0.7574, -3.423), (1.042, 1.166, -3.391), (1.096, 1.44, -3.329), (1.197, 1.682, -3.236), (1.315, 1.964, -3.093), (1.413, 2.192, -2.953), (1.479, 2.35, -2.835), (1.53, 2.488, -2.713), (1.567, 2.604, -2.593), (1.296, 0.9495, -3.422), (1.364, 1.346, -3.381), (1.549, 1.57, -3.318), (1.337, 1.542, -3.326), (1.537, 1.775, -3.233), (1.681, 2.089, -3.063), (1.757, 2.291, -2.93), (1.831, 2.434, -2.815), (1.874, 2.573, -2.684), (1.885, 2.675, -2.573), (1.512, 1.057, -3.401), (1.718, 1.171, -3.343), (1.547, 1.339, -3.374), (1.758, 1.553, -3.29), (1.909, 1.918, -3.143), (2.043, 2.216, -2.979), (2.223, 2.357, -2.865), (2.011, 2.347, -2.896), (2.162, 2.475, -2.781), (2.188, 2.647, -2.622), (2.106, 2.719, -2.542), (1.983, 1.276, -3.252), (2.09, 1.674, -3.176), (2.245, 2.019, -3.034), (2.429, 2.164, -2.917), (2.258, 2.212, -2.946), (2.423, 2.335, -2.831), (2.484, 2.543, -2.673), (2.427, 2.654, -2.592), (2.217, 1.344, -3.153), (2.391, 1.381, -3.064), (2.322, 1.72, -3.083), (2.503, 1.764, -2.987), (2.399, 1.969, -2.998), (2.578, 2.087, -2.879), (2.696, 2.363, -2.713), (2.677, 2.52, -2.631), (2.565, 1.405, -2.962), (2.703, 1.781, -2.873), (2.832, 2.086, -2.747), (2.852, 2.306, -2.665), (2.73, 1.422, -2.852), (2.861, 1.778, -2.773), (2.943, 1.999, -2.698), (1.591, 2.698, -2.479), (1.601, 2.78, -2.362), (1.605, 2.847, -2.246), (1.919, 2.764, -2.46), (1.912, 2.839, -2.348), (1.923, 2.904, -2.234), (2.317, 2.74, -2.515), (2.231, 2.817, -2.421), (2.34, 2.904, -2.297), (2.138, 2.876, -2.326), (2.226, 2.949, -2.206), (2.306, 3.011, -2.086), (2.621, 2.641, -2.559), (2.542, 2.736, -2.489), (2.514, 2.843, -2.372), (2.538, 2.92, -2.261), (2.504, 2.98, -2.16), (2.52, 3.039, -2.032), (2.592, 3.075, -1.928), (2.84, 2.47, -2.593), (2.794, 2.605, -2.525), (2.785, 2.763, -2.395), (2.885, 2.838, -2.281), (2.701, 2.851, -2.326), (2.787, 2.922, -2.207), (2.873, 2.981, -2.087), (2.691, 2.985, -2.13), (2.765, 3.03, -2.022), (2.76, 3.076, -1.895), (2.983, 2.2, -2.627), (2.979, 2.403, -2.555), (3.022, 2.604, -2.422), (3.135, 2.684, -2.304), (2.966, 2.733, -2.352), (3.071, 2.809, -2.229), (3.16, 2.875, -2.105), (2.987, 2.905, -2.155), (3.061, 2.962, -2.035), (3.121, 3.007, -1.907), (2.946, 3.026, -1.966), (2.987, 3.064, -1.837), (3.024, 3.089, -1.695), (3.045, 3.094, -1.582), (2.876, 1.435, -2.745), (3.011, 1.806, -2.663), (3.115, 2.123, -2.558), (3.281, 2.241, -2.415), (3.161, 2.388, -2.453), (3.305, 2.419, -2.343), (3.167, 2.548, -2.376), (3.289, 2.625, -2.249), (3.389, 2.705, -2.121), (3.237, 2.767, -2.173), (3.323, 2.83, -2.05), (3.398, 2.881, -1.919), (3.232, 2.928, -1.984), (3.292, 2.972, -1.853), (3.337, 3.006, -1.704), (3.354, 3.017, -1.598), (3.167, 3.037, -1.794), (3.195, 3.054, -1.687), (3.205, 3.062, -1.539), (3.183, 3.05, -1.396), (3.136, 3.015, -1.257), (3.017, 1.446, -2.633), (3.146, 1.458, -2.518), (3.151, 1.806, -2.556), (3.285, 1.827, -2.44), (3.23, 2.044, -2.485), (3.383, 2.143, -2.347), (3.525, 2.242, -2.211), (3.431, 2.41, -2.249), (3.571, 2.451, -2.114), (3.649, 2.536, -1.997), (3.422, 2.568, -2.187), (3.505, 2.642, -2.071), (3.621, 2.662, -1.942), (3.466, 2.772, -1.994), (3.542, 2.817, -1.862), (3.597, 2.86, -1.716), (3.617, 2.885, -1.599), (3.442, 2.92, -1.805), (3.472, 2.945, -1.698), (3.497, 2.961, -1.547), (3.497, 2.955, -1.405), (3.463, 2.929, -1.265), (3.357, 3.02, -1.498), (3.346, 3.011, -1.394), (3.306, 2.981, -1.259), (1.596, 2.9, -2.136), (1.582, 2.944, -2.02), (1.56, 2.976, -1.904), (1.528, 2.997, -1.792), (1.483, 3.008, -1.659), (1.423, 3.007, -1.52), (1.359, 2.996, -1.417), (1.319, 2.978, -1.309), (1.249, 2.942, -1.174), (1.894, 2.95, -2.129), (1.894, 2.991, -2.018), (1.874, 3.023, -1.894), (1.828, 3.038, -1.79), (1.794, 3.046, -1.664), (1.715, 3.037, -1.504), (1.751, 3.03, -1.395), (1.564, 3.016, -1.419), (1.596, 3.005, -1.325), (1.517, 2.963, -1.19), (2.105, 2.98, -2.118), (2.184, 3.026, -2.015), (2.175, 3.066, -1.857), (2.244, 3.09, -1.75), (2.053, 3.067, -1.78), (2.102, 3.081, -1.68), (2.03, 3.069, -1.521), (1.94, 3.038, -1.361), (1.911, 2.996, -1.217), (1.76, 3.011, -1.295), (1.716, 2.979, -1.196), (2.405, 3.058, -1.97), (2.47, 3.088, -1.856), (2.431, 3.108, -1.706), (2.468, 3.112, -1.595), (2.3, 3.101, -1.645), (2.321, 3.097, -1.531), (2.235, 3.064, -1.379), (2.164, 3.016, -1.233), (2.702, 3.102, -1.804), (2.668, 3.115, -1.686), (2.631, 3.112, -1.542), (2.632, 3.087, -1.391), (2.577, 3.04, -1.249), (2.481, 3.103, -1.49), (2.453, 3.079, -1.38), (2.393, 3.031, -1.242), (2.854, 3.1, -1.772), (2.868, 3.11, -1.678), (2.901, 3.107, -1.533), (2.843, 3.087, -1.392), (2.775, 3.042, -1.252), (3.046, 3.089, -1.482), (3.02, 3.074, -1.386), (2.966, 3.034, -1.254), (3.257, 1.468, -2.411), (3.365, 1.479, -2.295), (3.46, 1.489, -2.181), (3.393, 1.821, -2.34), (3.503, 1.846, -2.226), (3.613, 1.861, -2.098), (3.465, 2.04, -2.283), (3.584, 2.149, -2.161), (3.729, 2.19, -1.99), (3.816, 2.295, -1.868), (3.641, 2.373, -2.069), (3.725, 2.455, -1.942), (3.835, 2.465, -1.788), (3.875, 2.534, -1.668), (3.703, 2.647, -1.857), (3.777, 2.65, -1.74), (3.84, 2.655, -1.594), (3.845, 2.691, -1.437), (3.827, 2.686, -1.293), (3.661, 2.751, -1.808), (3.693, 2.777, -1.714), (3.708, 2.821, -1.56), (3.736, 2.809, -1.42), (3.723, 2.786, -1.28), (3.622, 2.896, -1.498), (3.622, 2.891, -1.405), (3.594, 2.869, -1.271), (3.536, 1.497, -2.077), (3.618, 1.504, -1.941), (3.683, 1.503, -1.799), (3.685, 1.856, -2.003), (3.762, 1.868, -1.875), (3.832, 1.849, -1.715), (3.9, 1.943, -1.588), (3.769, 2.103, -1.937), (3.842, 2.189, -1.824), (3.91, 2.176, -1.666), (3.954, 2.152, -1.509), (3.962, 2.182, -1.366), (3.875, 2.382, -1.749), (3.916, 2.442, -1.624), (3.952, 2.421, -1.475), (3.953, 2.408, -1.332), (3.898, 2.574, -1.558), (3.907, 2.587, -1.446), (3.894, 2.582, -1.306), (3.708, 1.487, -1.711), (3.731, 1.498, -1.611), (3.733, 1.491, -1.475), (3.812, 1.723, -1.665), (3.87, 1.825, -1.555), (3.873, 1.826, -1.423), (3.938, 2.016, -1.476), (3.937, 2.021, -1.384), (0.5295, 1.639, -0.2908), (0.5943, 1.954, -0.2339), (0.5566, 1.797, -0.2484), (0.729, 1.656, -0.2823), (0.8173, 1.967, -0.2444), (0.7548, 1.812, -0.2485), (0.9983, 1.53, -0.3068), (1.112, 1.856, -0.2599), (0.9631, 1.684, -0.2733), (1.248, 2.154, -0.3224), (1.078, 1.996, -0.2658), (0.9283, 1.831, -0.2542), (1.211, 1.381, -0.336), (1.175, 1.525, -0.3006), (1.308, 1.886, -0.2716), (1.207, 1.713, -0.2679), (1.658, 2.34, -0.4596), (1.483, 2.211, -0.372), (1.352, 2.04, -0.3004), (1.427, 1.227, -0.3633), (1.398, 1.389, -0.3257), (1.623, 1.794, -0.2964), (1.446, 1.622, -0.2853), (1.777, 2.096, -0.3772), (1.577, 1.928, -0.3049), (1.406, 1.755, -0.2764), (1.868, 2.369, -0.5055), (1.731, 2.203, -0.4061), (1.552, 2.059, -0.3302), (1.661, 1.059, -0.3923), (1.616, 1.231, -0.3545), (1.881, 1.673, -0.3297), (1.683, 1.489, -0.3133), (2.068, 2.015, -0.4104), (1.855, 1.829, -0.3341), (1.658, 1.646, -0.3001), (2.234, 2.321, -0.5417), (2.027, 2.147, -0.4384), (1.819, 1.97, -0.3522), (2.544, 2.709, -0.8071), (2.385, 2.595, -0.7089), (2.168, 2.428, -0.5818), (1.976, 2.262, -0.4732), (1.908, 0.5094, -0.4481), (1.888, 0.7828, -0.4241), (2.11, 1.291, -0.3886), (1.88, 1.07, -0.3866), (2.113, 1.478, -0.3721), (1.87, 1.321, -0.3478), (2.334, 1.905, -0.4501), (2.111, 1.699, -0.3756), (1.886, 1.504, -0.3347), (2.553, 2.249, -0.5743), (2.321, 2.062, -0.4747), (2.096, 1.866, -0.3888), (2.889, 2.673, -0.8193), (2.732, 2.555, -0.7279), (2.5, 2.374, -0.608), (2.283, 2.197, -0.5045), (3.054, 2.954, -1.121), (2.937, 2.865, -0.9904), (2.782, 2.746, -0.8596), (2.584, 2.597, -0.7332), (2.42, 2.47, -0.6403), (2.331, 0.7102, -0.4541), (2.117, 0.6013, -0.4304), (2.327, 1.014, -0.4456), (2.103, 0.8754, -0.4163), (2.597, 1.556, -0.5104), (2.343, 1.317, -0.4399), (2.105, 1.09, -0.4055), (2.872, 1.976, -0.6016), (2.656, 1.78, -0.5269), (2.367, 1.585, -0.4376), (2.852, 2.117, -0.6112), (2.558, 1.937, -0.5113), (2.348, 1.745, -0.4372), (3.22, 2.603, -0.8415), (3.064, 2.48, -0.7523), (2.82, 2.291, -0.6409), (2.57, 2.103, -0.5412), (3.395, 2.88, -1.129), (3.286, 2.802, -1.0), (3.129, 2.693, -0.8737), (2.925, 2.542, -0.7529), (2.752, 2.409, -0.6663), (3.231, 2.926, -1.124), (3.125, 2.848, -0.9988), (3.017, 2.769, -0.9066), (0.3765, 0.1913, -0.9735), (0.3846, 0.3519, -0.918), (0.4109, 0.6381, -0.7856), (0.3874, 0.4937, -0.8586), (0.4283, 0.8113, -0.6936), (0.4627, 1.144, -0.5126), (0.4427, 0.9791, -0.6026), (0.4826, 1.314, -0.4261), (0.5026, 1.478, -0.352), (0.513, 0.1935, -0.9553), (0.613, 0.4682, -0.8381), (0.5274, 0.3668, -0.8952), (0.5735, 0.6138, -0.7785), (0.4954, 0.4917, -0.8473), (0.595, 0.8211, -0.6707), (0.6409, 1.155, -0.4927), (0.6032, 0.9899, -0.5823), (0.6666, 1.336, -0.4045), (0.6811, 1.496, -0.3378), (0.775, 0.2197, -0.8822), (0.6401, 0.1928, -0.9288), (0.7429, 0.4249, -0.8236), (0.636, 0.328, -0.8871), (0.7622, 0.649, -0.724), (0.8863, 1.006, -0.5332), (0.7803, 0.8667, -0.6185), (0.8397, 1.155, -0.4708), (0.74, 1.004, -0.5579), (0.8725, 1.384, -0.3684), (0.8363, 1.521, -0.3232), (0.9475, 0.2451, -0.8132), (0.9376, 0.4611, -0.7518), (1.08, 0.8265, -0.5714), (0.9593, 0.6892, -0.6589), (1.046, 0.9947, -0.5088), (0.927, 0.8506, -0.5969), (1.074, 1.227, -0.4073), (1.038, 1.379, -0.3549), (1.307, 0.3144, -0.6563), (1.125, 0.2732, -0.7368), (1.282, 0.5522, -0.6072), (1.109, 0.4856, -0.6866), (1.246, 0.7952, -0.5416), (1.103, 0.6568, -0.6317), (1.282, 1.061, -0.4383), (1.249, 1.226, -0.3859), (1.504, 0.3668, -0.5699), (1.487, 0.6173, -0.5257), (1.503, 0.88, -0.4574), (1.464, 1.057, -0.4122), (1.705, 0.4288, -0.4985), (1.686, 0.675, -0.4679), (1.685, 0.8744, -0.4332), (0.7425, 2.375, -0.368), (0.6834, 2.241, -0.2919), (0.6331, 2.101, -0.2496), (0.9498, 2.705, -0.6953), (0.875, 2.603, -0.5716), (0.8021, 2.493, -0.4613), (1.163, 2.891, -1.031), (1.077, 2.833, -0.901), (0.9942, 2.773, -0.7942), (1.018, 2.388, -0.409), (0.9348, 2.247, -0.3211), (0.8537, 2.109, -0.2677), (1.427, 2.81, -0.8678), (1.263, 2.731, -0.7525), (1.164, 2.611, -0.6088), (1.068, 2.5, -0.4976), (1.43, 2.908, -1.052), (1.345, 2.843, -0.9213), (1.202, 2.783, -0.8205), (1.512, 2.546, -0.5805), (1.327, 2.428, -0.4733), (1.195, 2.252, -0.3548), (1.04, 2.12, -0.2887), (1.822, 2.932, -1.076), (1.668, 2.847, -0.9284), (1.562, 2.737, -0.7769), (1.446, 2.612, -0.6336), (1.283, 2.514, -0.5316), (1.638, 2.927, -1.074), (1.557, 2.875, -0.9745), (1.925, 2.7, -0.7533), (1.755, 2.591, -0.642), (1.618, 2.432, -0.5097), (1.432, 2.3, -0.4079), (2.07, 2.947, -1.088), (1.952, 2.858, -0.9445), (1.847, 2.749, -0.8019), (1.687, 2.652, -0.6899), (2.484, 2.968, -1.107), (2.353, 2.873, -0.9671), (2.165, 2.752, -0.8207), (2.019, 2.615, -0.687), (1.906, 2.486, -0.5805), (2.298, 2.961, -1.101), (2.178, 2.874, -0.9656), (2.069, 2.793, -0.86), (2.684, 2.972, -1.113), (2.57, 2.879, -0.978), (2.445, 2.76, -0.8443), (2.239, 2.624, -0.7139), (2.106, 2.515, -0.6245), (2.879, 2.968, -1.118), (2.769, 2.884, -0.9936), (2.671, 2.804, -0.9005), (2.95, 1.058, -0.7036), (2.748, 0.9392, -0.6053), (2.542, 0.8185, -0.5193), (3.022, 1.417, -0.6945), (2.776, 1.27, -0.595), (2.549, 1.118, -0.5124), (3.341, 1.961, -0.7685), (3.12, 1.756, -0.6952), (2.783, 1.551, -0.5764), (2.559, 1.335, -0.5059), (3.555, 2.306, -0.8666), (3.391, 2.16, -0.784), (3.075, 1.993, -0.6694), (2.844, 1.786, -0.5891), (3.777, 2.649, -1.156), (3.687, 2.576, -1.025), (3.553, 2.453, -0.8987), (3.326, 2.329, -0.7824), (3.089, 2.204, -0.6891), (3.667, 2.746, -1.143), (3.562, 2.682, -1.013), (3.394, 2.591, -0.8892), (3.219, 2.438, -0.776), (3.056, 2.322, -0.701), (3.533, 2.823, -1.136), (3.439, 2.757, -1.012), (3.339, 2.692, -0.9263), (3.471, 1.34, -1.032), (3.306, 1.255, -0.9106), (3.128, 1.153, -0.8001), (3.764, 1.849, -1.101), (3.62, 1.701, -1.018), (3.41, 1.613, -0.8823), (3.213, 1.5, -0.7829), (3.924, 2.156, -1.23), (3.84, 2.072, -1.109), (3.674, 2.009, -0.9672), (3.459, 1.913, -0.8382), (3.276, 1.743, -0.769), (3.912, 2.377, -1.193), (3.82, 2.322, -1.061), (3.665, 2.257, -0.9287), (3.518, 2.125, -0.8442), (3.85, 2.547, -1.169), (3.769, 2.481, -1.043), (3.674, 2.409, -0.9496), (3.699, 1.465, -1.334), (3.634, 1.424, -1.21), (3.557, 1.368, -1.122), (3.838, 1.798, -1.288), (3.767, 1.749, -1.17), (3.657, 1.612, -1.101), (3.906, 1.998, -1.262), (3.858, 1.957, -1.18)], [], [(4, 3, 0, 1), (6, 5, 2, 3), (7, 6, 3, 4), (13, 12, 8, 9), (14, 13, 9, 10), (17, 16, 11, 12), (18, 17, 12, 13), (19, 18, 13, 14), (19, 1, 0, 18), (21, 20, 15, 16), (22, 21, 16, 17), (23, 22, 17, 18), (23, 3, 2, 22), (3, 23, 18, 0), (25, 24, 20, 21), (26, 25, 21, 22), (5, 26, 22, 2), (33, 32, 27, 28), (34, 33, 28, 29), (36, 35, 30, 31), (37, 36, 31, 32), (38, 37, 32, 33), (38, 9, 8, 37), (39, 38, 33, 34), (39, 10, 9, 38), (42, 41, 35, 36), (43, 42, 36, 37), (43, 12, 11, 42), (12, 43, 37, 8), (46, 45, 40, 41), (47, 46, 41, 42), (47, 16, 15, 46), (16, 47, 42, 11), (49, 48, 44, 45), (50, 49, 45, 46), (20, 50, 46, 15), (52, 51, 48, 49), (53, 52, 49, 50), (24, 53, 50, 20), (60, 55, 54, 59), (61, 56, 55, 60), (66, 58, 57, 65), (67, 59, 58, 66), (68, 67, 62, 63), (68, 60, 59, 67), (69, 68, 63, 64), (69, 61, 60, 68), (72, 63, 62, 71), (73, 64, 63, 72), (76, 66, 65, 75), (77, 76, 70, 71), (77, 67, 66, 76), (67, 77, 71, 62), (82, 71, 70, 81), (83, 72, 71, 82), (84, 83, 78, 79), (84, 73, 72, 83), (87, 75, 74, 86), (88, 87, 80, 81), (88, 76, 75, 87), (76, 88, 81, 70), (91, 79, 78, 90), (93, 81, 80, 92), (94, 82, 81, 93), (95, 94, 89, 90), (95, 83, 82, 94), (83, 95, 90, 78), (97, 86, 85, 96), (98, 87, 86, 97), (87, 98, 92, 80), (100, 90, 89, 99), (101, 91, 90, 100), (103, 93, 92, 102), (104, 94, 93, 103), (94, 104, 99, 89), (106, 97, 96, 105), (107, 98, 97, 106), (98, 107, 102, 92), (109, 113, 112, 108), (110, 114, 113, 109), (112, 118, 116, 111), (120, 119, 117, 118), (113, 120, 118, 112), (122, 121, 119, 120), (114, 122, 120, 113), (116, 126, 124, 115), (128, 127, 125, 126), (128, 118, 117, 127), (118, 128, 126, 116), (119, 129, 127, 117), (121, 130, 129, 119), (124, 134, 132, 123), (136, 135, 133, 134), (136, 126, 125, 135), (126, 136, 134, 124), (127, 137, 135, 125), (129, 139, 137, 127), (141, 140, 138, 139), (130, 141, 139, 129), (132, 143, 142, 131), (145, 134, 133, 144), (134, 145, 143, 132), (135, 146, 144, 133), (137, 148, 146, 135), (150, 149, 147, 148), (150, 139, 138, 149), (139, 150, 148, 137), (140, 151, 149, 138), (143, 153, 152, 142), (155, 145, 144, 154), (145, 155, 153, 143), (146, 156, 154, 144), (158, 148, 147, 157), (148, 158, 156, 146), (149, 159, 157, 147), (151, 160, 159, 149), (167, 166, 161, 162), (167, 28, 27, 166), (168, 167, 162, 163), (168, 29, 28, 167), (171, 170, 164, 165), (171, 31, 30, 170), (172, 171, 165, 166), (172, 32, 31, 171), (32, 172, 166, 27), (175, 174, 169, 170), (35, 175, 170, 30), (177, 176, 173, 174), (178, 177, 174, 175), (178, 41, 40, 177), (41, 178, 175, 35), (181, 180, 176, 177), (181, 45, 44, 180), (45, 181, 177, 40), (183, 182, 179, 180), (48, 183, 180, 44), (185, 184, 182, 183), (51, 185, 183, 48), (189, 188, 54, 55), (189, 162, 161, 188), (190, 189, 55, 56), (190, 163, 162, 189), (193, 192, 186, 187), (193, 165, 164, 192), (194, 193, 187, 188), (194, 166, 165, 193), (166, 194, 188, 161), (197, 196, 191, 192), (197, 170, 169, 196), (170, 197, 192, 164), (200, 199, 195, 196), (200, 174, 173, 199), (174, 200, 196, 169), (202, 201, 198, 199), (176, 202, 199, 173), (204, 203, 201, 202), (204, 180, 179, 203), (180, 204, 202, 176), (205, 109, 108, 203), (182, 205, 203, 179), (206, 110, 109, 205), (184, 206, 205, 182), (209, 208, 57, 58), (209, 187, 186, 208), (210, 209, 58, 59), (210, 188, 187, 209), (188, 210, 59, 54), (213, 212, 207, 208), (213, 192, 191, 212), (192, 213, 208, 186), (216, 215, 211, 212), (216, 196, 195, 215), (196, 216, 212, 191), (218, 217, 214, 215), (218, 199, 198, 217), (199, 218, 215, 195), (201, 219, 217, 198), (220, 112, 111, 219), (220, 203, 108, 112), (203, 220, 219, 201), (223, 208, 207, 222), (208, 223, 65, 57), (226, 225, 221, 222), (226, 212, 211, 225), (212, 226, 222, 207), (228, 227, 224, 225), (228, 215, 214, 227), (215, 228, 225, 211), (217, 229, 227, 214), (230, 116, 115, 229), (230, 219, 111, 116), (219, 230, 229, 217), (232, 222, 221, 231), (233, 232, 74, 75), (233, 223, 222, 232), (223, 233, 75, 65), (235, 225, 224, 234), (225, 235, 231, 221), (227, 236, 234, 224), (237, 124, 123, 236), (237, 229, 115, 124), (229, 237, 236, 227), (240, 239, 85, 86), (240, 232, 231, 239), (232, 240, 86, 74), (242, 241, 238, 239), (242, 235, 234, 241), (235, 242, 239, 231), (243, 132, 131, 241), (243, 236, 123, 132), (236, 243, 241, 234), (245, 239, 238, 244), (239, 245, 96, 85), (246, 241, 131, 142), (241, 246, 244, 238), (248, 245, 244, 247), (245, 248, 105, 96), (249, 246, 142, 152), (246, 249, 247, 244), (252, 4, 1, 250), (253, 252, 250, 251), (255, 7, 4, 252), (256, 255, 252, 253), (257, 256, 253, 254), (261, 14, 10, 258), (262, 261, 258, 259), (263, 262, 259, 260), (265, 19, 14, 261), (265, 250, 1, 19), (266, 265, 261, 262), (266, 251, 250, 265), (267, 266, 262, 263), (268, 267, 263, 264), (270, 253, 251, 266), (271, 270, 266, 267), (271, 254, 253, 270), (272, 271, 267, 268), (273, 272, 268, 269), (274, 257, 254, 271), (275, 274, 271, 272), (276, 275, 272, 273), (280, 34, 29, 277), (281, 280, 277, 278), (282, 281, 278, 279), (285, 39, 34, 280), (285, 258, 10, 39), (286, 285, 280, 281), (286, 259, 258, 285), (287, 286, 281, 282), (287, 260, 259, 286), (288, 287, 282, 283), (289, 288, 283, 284), (290, 263, 260, 287), (291, 290, 287, 288), (291, 264, 263, 290), (292, 291, 288, 289), (294, 268, 264, 291), (295, 294, 291, 292), (295, 269, 268, 294), (296, 295, 292, 293), (298, 273, 269, 295), (299, 298, 295, 296), (300, 299, 296, 297), (301, 276, 273, 298), (302, 301, 298, 299), (303, 302, 299, 300), (307, 304, 56, 61), (308, 305, 304, 307), (309, 306, 305, 308), (315, 69, 64, 312), (315, 307, 61, 69), (316, 315, 312, 313), (316, 308, 307, 315), (317, 316, 313, 314), (317, 309, 308, 316), (318, 310, 309, 317), (319, 311, 310, 318), (320, 312, 64, 73), (321, 313, 312, 320), (322, 314, 313, 321), (324, 317, 314, 322), (325, 324, 322, 323), (325, 318, 317, 324), (326, 319, 318, 325), (330, 84, 79, 328), (330, 320, 73, 84), (331, 330, 328, 329), (331, 321, 320, 330), (332, 322, 321, 331), (333, 323, 322, 332), (335, 325, 323, 333), (336, 335, 333, 334), (336, 326, 325, 335), (337, 327, 326, 336), (339, 328, 79, 91), (340, 329, 328, 339), (342, 331, 329, 340), (343, 342, 340, 341), (343, 332, 331, 342), (344, 333, 332, 343), (345, 334, 333, 344), (346, 336, 334, 345), (347, 337, 336, 346), (348, 338, 337, 347), (349, 339, 91, 101), (350, 340, 339, 349), (351, 341, 340, 350), (352, 343, 341, 351), (353, 344, 343, 352), (354, 345, 344, 353), (355, 346, 345, 354), (356, 347, 346, 355), (357, 348, 347, 356), (361, 168, 163, 358), (361, 277, 29, 168), (362, 361, 358, 359), (362, 278, 277, 361), (363, 362, 359, 360), (363, 279, 278, 362), (366, 282, 279, 363), (367, 366, 363, 364), (367, 283, 282, 366), (368, 367, 364, 365), (368, 284, 283, 367), (370, 289, 284, 368), (371, 370, 368, 369), (373, 292, 289, 370), (374, 373, 370, 371), (374, 293, 292, 373), (375, 374, 371, 372), (376, 296, 293, 374), (377, 376, 374, 375), (377, 297, 296, 376), (379, 300, 297, 377), (380, 379, 377, 378), (381, 303, 300, 379), (382, 381, 379, 380), (383, 190, 56, 304), (383, 358, 163, 190), (384, 383, 304, 305), (384, 359, 358, 383), (385, 384, 305, 306), (385, 360, 359, 384), (388, 363, 360, 385), (389, 388, 385, 386), (389, 364, 363, 388), (390, 389, 386, 387), (390, 365, 364, 389), (392, 368, 365, 390), (393, 392, 390, 391), (393, 369, 368, 392), (395, 371, 369, 393), (396, 395, 393, 394), (396, 372, 371, 395), (398, 375, 372, 396), (399, 398, 396, 397), (400, 377, 375, 398), (401, 400, 398, 399), (401, 378, 377, 400), (402, 380, 378, 401), (403, 382, 380, 402), (404, 385, 306, 309), (405, 404, 309, 310), (405, 386, 385, 404), (406, 405, 310, 311), (406, 387, 386, 405), (408, 390, 387, 406), (409, 408, 406, 407), (409, 391, 390, 408), (411, 393, 391, 409), (412, 411, 409, 410), (412, 394, 393, 411), (414, 396, 394, 412), (415, 414, 412, 413), (415, 397, 396, 414), (416, 399, 397, 415), (417, 401, 399, 416), (418, 406, 311, 319), (419, 407, 406, 418), (421, 409, 407, 419), (422, 421, 419, 420), (422, 410, 409, 421), (424, 412, 410, 422), (425, 424, 422, 423), (425, 413, 412, 424), (426, 415, 413, 425), (427, 416, 415, 426), (428, 418, 319, 326), (429, 428, 326, 327), (429, 419, 418, 428), (430, 420, 419, 429), (431, 422, 420, 430), (432, 423, 422, 431), (433, 425, 423, 432), (434, 426, 425, 433), (435, 429, 327, 337), (436, 435, 337, 338), (436, 430, 429, 435), (438, 431, 430, 436), (439, 438, 436, 437), (439, 432, 431, 438), (440, 433, 432, 439), (441, 436, 338, 348), (442, 437, 436, 441), (443, 439, 437, 442), (444, 441, 348, 357), (445, 442, 441, 444), (446, 443, 442, 445), (448, 402, 401, 447), (449, 403, 402, 448), (451, 417, 416, 450), (451, 447, 401, 417), (452, 448, 447, 451), (453, 449, 448, 452), (455, 427, 426, 454), (455, 450, 416, 427), (456, 451, 450, 455), (458, 452, 451, 456), (459, 458, 456, 457), (460, 453, 452, 458), (461, 460, 458, 459), (463, 434, 433, 462), (463, 454, 426, 434), (464, 455, 454, 463), (466, 456, 455, 464), (467, 466, 464, 465), (467, 457, 456, 466), (468, 459, 457, 467), (469, 461, 459, 468), (471, 440, 439, 470), (471, 462, 433, 440), (472, 463, 462, 471), (474, 464, 463, 472), (475, 474, 472, 473), (475, 465, 464, 474), (476, 467, 465, 475), (477, 468, 467, 476), (479, 469, 468, 477), (480, 479, 477, 478), (481, 470, 439, 443), (482, 471, 470, 481), (483, 472, 471, 482), (484, 473, 472, 483), (485, 475, 473, 484), (486, 476, 475, 485), (488, 477, 476, 486), (489, 488, 486, 487), (489, 478, 477, 488), (490, 480, 478, 489), (491, 481, 443, 446), (492, 482, 481, 491), (493, 483, 482, 492), (494, 484, 483, 493), (495, 485, 484, 494), (496, 486, 485, 495), (497, 487, 486, 496), (498, 489, 487, 497), (499, 490, 489, 498), (501, 500, 5, 6), (502, 501, 6, 7), (504, 503, 500, 501), (505, 504, 501, 502), (507, 506, 504, 505), (509, 508, 24, 25), (510, 509, 25, 26), (500, 510, 26, 5), (512, 511, 508, 509), (513, 512, 509, 510), (503, 513, 510, 500), (504, 514, 513, 503), (516, 515, 511, 512), (517, 516, 512, 513), (518, 517, 513, 514), (506, 518, 514, 504), (507, 519, 518, 506), (521, 520, 516, 517), (522, 521, 517, 518), (523, 522, 518, 519), (525, 524, 521, 522), (526, 525, 522, 523), (528, 527, 51, 52), (529, 528, 52, 53), (508, 529, 53, 24), (531, 530, 527, 528), (532, 531, 528, 529), (511, 532, 529, 508), (534, 533, 530, 531), (535, 534, 531, 532), (515, 535, 532, 511), (516, 536, 535, 515), (538, 537, 534, 535), (539, 538, 535, 536), (520, 539, 536, 516), (521, 540, 539, 520), (542, 541, 538, 539), (543, 542, 539, 540), (524, 543, 540, 521), (525, 544, 543, 524), (526, 545, 544, 525), (547, 546, 541, 542), (548, 547, 542, 543), (549, 548, 543, 544), (550, 549, 544, 545), (552, 551, 548, 549), (553, 552, 549, 550), (554, 557, 114, 110), (555, 558, 557, 554), (556, 559, 558, 555), (562, 561, 121, 122), (557, 562, 122, 114), (564, 563, 561, 562), (558, 564, 562, 557), (566, 565, 563, 564), (559, 566, 564, 558), (560, 567, 566, 559), (561, 569, 130, 121), (563, 570, 569, 561), (565, 571, 570, 563), (566, 572, 571, 565), (574, 573, 571, 572), (567, 574, 572, 566), (568, 575, 574, 567), (578, 577, 140, 141), (569, 578, 141, 130), (580, 579, 577, 578), (570, 580, 578, 569), (571, 581, 580, 570), (573, 582, 581, 571), (574, 583, 582, 573), (585, 584, 582, 583), (575, 585, 583, 574), (576, 586, 585, 575), (577, 588, 151, 140), (579, 589, 588, 577), (580, 590, 589, 579), (592, 591, 589, 590), (581, 592, 590, 580), (582, 593, 592, 581), (584, 594, 593, 582), (585, 595, 594, 584), (586, 596, 595, 585), (587, 597, 596, 586), (588, 598, 160, 151), (589, 599, 598, 588), (591, 600, 599, 589), (592, 601, 600, 591), (593, 602, 601, 592), (594, 603, 602, 593), (595, 604, 603, 594), (596, 605, 604, 595), (597, 606, 605, 596), (608, 607, 184, 185), (527, 608, 185, 51), (610, 609, 607, 608), (530, 610, 608, 527), (612, 611, 609, 610), (533, 612, 610, 530), (534, 613, 612, 533), (615, 614, 612, 613), (537, 615, 613, 534), (538, 616, 615, 537), (618, 617, 614, 615), (619, 618, 615, 616), (541, 619, 616, 538), (621, 620, 618, 619), (546, 621, 619, 541), (547, 622, 621, 546), (548, 623, 622, 547), (625, 624, 621, 622), (626, 625, 622, 623), (551, 626, 623, 548), (552, 627, 626, 551), (553, 628, 627, 552), (630, 629, 626, 627), (631, 630, 627, 628), (632, 554, 110, 206), (607, 632, 206, 184), (633, 555, 554, 632), (609, 633, 632, 607), (634, 556, 555, 633), (611, 634, 633, 609), (612, 635, 634, 611), (637, 636, 634, 635), (614, 637, 635, 612), (639, 638, 636, 637), (617, 639, 637, 614), (618, 640, 639, 617), (642, 641, 639, 640), (620, 642, 640, 618), (621, 643, 642, 620), (645, 644, 642, 643), (624, 645, 643, 621), (625, 646, 645, 624), (626, 647, 646, 625), (649, 648, 645, 646), (650, 649, 646, 647), (629, 650, 647, 626), (630, 651, 650, 629), (631, 652, 651, 630), (634, 653, 559, 556), (654, 560, 559, 653), (636, 654, 653, 634), (638, 655, 654, 636), (639, 656, 655, 638), (658, 657, 655, 656), (641, 658, 656, 639), (642, 659, 658, 641), (661, 660, 658, 659), (644, 661, 659, 642), (645, 662, 661, 644), (664, 663, 661, 662), (648, 664, 662, 645), (649, 665, 664, 648), (650, 666, 665, 649), (654, 667, 567, 560), (668, 568, 567, 667), (655, 668, 667, 654), (657, 669, 668, 655), (658, 670, 669, 657), (672, 671, 669, 670), (660, 672, 670, 658), (661, 673, 672, 660), (675, 674, 672, 673), (663, 675, 673, 661), (664, 676, 675, 663), (668, 677, 575, 568), (678, 576, 575, 677), (669, 678, 677, 668), (671, 679, 678, 669), (672, 680, 679, 671), (674, 681, 680, 672), (675, 682, 681, 674), (676, 683, 682, 675), (678, 684, 586, 576), (685, 587, 586, 684), (679, 685, 684, 678), (680, 686, 685, 679), (688, 687, 685, 686), (681, 688, 686, 680), (682, 689, 688, 681), (685, 690, 597, 587), (687, 691, 690, 685), (688, 692, 691, 687), (690, 693, 606, 597), (691, 694, 693, 690), (692, 695, 694, 691), (697, 696, 650, 651), (698, 697, 651, 652), (700, 699, 664, 665), (701, 700, 665, 666), (696, 701, 666, 650), (697, 702, 701, 696), (698, 703, 702, 697), (699, 704, 676, 664), (700, 705, 704, 699), (701, 706, 705, 700), (702, 707, 706, 701), (703, 708, 707, 702), (710, 709, 706, 707), (711, 710, 707, 708), (713, 712, 682, 683), (704, 713, 683, 676), (705, 714, 713, 704), (706, 715, 714, 705), (717, 716, 714, 715), (709, 717, 715, 706), (710, 718, 717, 709), (711, 719, 718, 710), (721, 720, 688, 689), (712, 721, 689, 682), (713, 722, 721, 712), (714, 723, 722, 713), (725, 724, 722, 723), (716, 725, 723, 714), (717, 726, 725, 716), (718, 727, 726, 717), (719, 728, 727, 718), (730, 729, 727, 728), (720, 731, 692, 688), (721, 732, 731, 720), (722, 733, 732, 721), (724, 734, 733, 722), (725, 735, 734, 724), (726, 736, 735, 725), (727, 737, 736, 726), (739, 738, 736, 737), (729, 739, 737, 727), (730, 740, 739, 729), (731, 741, 695, 692), (732, 742, 741, 731), (733, 743, 742, 732), (734, 744, 743, 733), (735, 745, 744, 734), (736, 746, 745, 735), (738, 747, 746, 736), (739, 748, 747, 738), (740, 749, 748, 739), (750, 502, 7, 255), (751, 750, 255, 256), (752, 751, 256, 257), (753, 505, 502, 750), (754, 753, 750, 751), (755, 754, 751, 752), (756, 507, 505, 753), (757, 756, 753, 754), (758, 752, 257, 274), (759, 758, 274, 275), (760, 759, 275, 276), (755, 762, 761, 754), (762, 755, 752, 758), (763, 762, 758, 759), (764, 763, 759, 760), (756, 765, 519, 507), (757, 766, 765, 756), (766, 757, 754, 761), (767, 766, 761, 762), (768, 767, 762, 763), (769, 768, 763, 764), (770, 523, 519, 765), (771, 770, 765, 766), (772, 771, 766, 767), (773, 772, 767, 768), (774, 526, 523, 770), (775, 774, 770, 771), (776, 775, 771, 772), (777, 760, 276, 301), (778, 777, 301, 302), (779, 778, 302, 303), (780, 764, 760, 777), (781, 780, 777, 778), (782, 781, 778, 779), (769, 784, 783, 768), (784, 769, 764, 780), (785, 784, 780, 781), (786, 785, 781, 782), (773, 788, 787, 772), (788, 773, 768, 783), (789, 788, 783, 784), (790, 789, 784, 785), (774, 791, 545, 526), (775, 792, 791, 774), (776, 793, 792, 775), (793, 776, 772, 787), (794, 793, 787, 788), (795, 794, 788, 789), (796, 550, 545, 791), (797, 796, 791, 792), (798, 797, 792, 793), (799, 798, 793, 794), (800, 799, 794, 795), (801, 553, 550, 796), (802, 801, 796, 797), (803, 802, 797, 798), (804, 779, 303, 381), (805, 804, 381, 382), (806, 782, 779, 804), (807, 806, 804, 805), (786, 809, 808, 785), (809, 786, 782, 806), (810, 809, 806, 807), (790, 812, 811, 789), (812, 790, 785, 808), (813, 812, 808, 809), (814, 795, 789, 811), (815, 814, 811, 812), (816, 815, 812, 813), (799, 818, 817, 798), (800, 819, 818, 799), (819, 800, 795, 814), (820, 819, 814, 815), (801, 821, 628, 553), (802, 822, 821, 801), (803, 823, 822, 802), (823, 803, 798, 817), (824, 823, 817, 818), (825, 824, 818, 819), (826, 631, 628, 821), (827, 826, 821, 822), (828, 827, 822, 823), (829, 805, 382, 403), (830, 807, 805, 829), (810, 832, 831, 809), (832, 810, 807, 830), (833, 813, 809, 831), (834, 833, 831, 832), (816, 836, 835, 815), (836, 816, 813, 833), (837, 836, 833, 834), (820, 839, 838, 819), (839, 820, 815, 835), (840, 839, 835, 836), (824, 842, 841, 823), (825, 843, 842, 824), (843, 825, 819, 838), (844, 843, 838, 839), (826, 845, 652, 631), (827, 846, 845, 826), (828, 847, 846, 827), (847, 828, 823, 841), (848, 847, 841, 842), (849, 848, 842, 843), (851, 834, 832, 850), (837, 853, 852, 836), (853, 837, 834, 851), (840, 855, 854, 839), (855, 840, 836, 852), (856, 855, 852, 853), (844, 858, 857, 843), (858, 844, 839, 854), (859, 858, 854, 855), (848, 861, 860, 847), (849, 862, 861, 848), (862, 849, 843, 857), (863, 862, 857, 858), (865, 853, 851, 864), (856, 867, 866, 855), (867, 856, 853, 865), (859, 869, 868, 858), (869, 859, 855, 866), (870, 869, 866, 867), (863, 872, 871, 862), (872, 863, 858, 868), (873, 872, 868, 869), (875, 867, 865, 874), (870, 877, 876, 869), (877, 870, 867, 875), (872, 879, 878, 871), (873, 880, 879, 872), (880, 873, 869, 876), (877, 883, 882, 876), (883, 877, 875, 881), (880, 885, 884, 879), (885, 880, 876, 882), (886, 885, 882, 883), (886, 889, 888, 885), (889, 886, 883, 887), (889, 892, 891, 888), (892, 889, 887, 890), (893, 829, 403, 449), (894, 830, 829, 893), (895, 832, 830, 894), (896, 893, 449, 453), (897, 894, 893, 896), (895, 898, 850, 832), (898, 895, 894, 897), (899, 851, 850, 898), (900, 896, 453, 460), (901, 900, 460, 461), (902, 897, 896, 900), (903, 902, 900, 901), (904, 898, 897, 902), (905, 904, 902, 903), (899, 906, 864, 851), (906, 899, 898, 904), (907, 865, 864, 906), (908, 901, 461, 469), (909, 903, 901, 908), (905, 911, 910, 904), (911, 905, 903, 909), (912, 906, 904, 910), (913, 912, 910, 911), (907, 914, 874, 865), (914, 907, 906, 912), (915, 875, 874, 914), (916, 908, 469, 479), (917, 916, 479, 480), (918, 909, 908, 916), (919, 918, 916, 917), (920, 911, 909, 918), (913, 922, 921, 912), (922, 913, 911, 920), (923, 914, 912, 921), (924, 923, 921, 922), (915, 925, 881, 875), (925, 915, 914, 923), (926, 883, 881, 925), (927, 917, 480, 490), (919, 929, 928, 918), (929, 919, 917, 927), (930, 920, 918, 928), (931, 930, 928, 929), (932, 922, 920, 930), (924, 934, 933, 923), (934, 924, 922, 932), (935, 925, 923, 933), (926, 936, 887, 883), (936, 926, 925, 935), (937, 927, 490, 499), (938, 929, 927, 937), (931, 940, 939, 930), (940, 931, 929, 938), (941, 932, 930, 939), (934, 943, 942, 933), (943, 934, 932, 941), (944, 935, 933, 942), (936, 945, 890, 887), (945, 936, 935, 944), (946, 698, 652, 845), (947, 946, 845, 846), (948, 947, 846, 847), (946, 949, 703, 698), (947, 950, 949, 946), (948, 951, 950, 947), (951, 948, 847, 860), (952, 951, 860, 861), (953, 952, 861, 862), (949, 954, 708, 703), (950, 955, 954, 949), (951, 956, 955, 950), (952, 957, 956, 951), (953, 958, 957, 952), (958, 953, 862, 871), (959, 711, 708, 954), (960, 959, 954, 955), (961, 960, 955, 956), (957, 963, 962, 956), (958, 964, 963, 957), (964, 958, 871, 878), (965, 964, 878, 879), (959, 966, 719, 711), (960, 967, 966, 959), (961, 968, 967, 960), (968, 961, 956, 962), (969, 968, 962, 963), (964, 971, 970, 963), (965, 972, 971, 964), (972, 965, 879, 884), (973, 972, 884, 885), (966, 974, 728, 719), (967, 975, 974, 966), (968, 976, 975, 967), (969, 977, 976, 968), (977, 969, 963, 970), (978, 977, 970, 971), (979, 730, 728, 974), (980, 979, 974, 975), (972, 982, 981, 971), (973, 983, 982, 972), (983, 973, 885, 888), (976, 985, 984, 975), (977, 986, 985, 976), (978, 987, 986, 977), (987, 978, 971, 981), (979, 988, 740, 730), (980, 989, 988, 979), (989, 980, 975, 984), (990, 989, 984, 985), (982, 992, 991, 981), (983, 993, 992, 982), (993, 983, 888, 891), (986, 995, 994, 985), (987, 996, 995, 986), (996, 987, 981, 991), (988, 997, 749, 740), (989, 998, 997, 988), (990, 999, 998, 989), (999, 990, 985, 994), (1001, 100, 99, 1000), (1002, 101, 100, 1001), (1004, 103, 102, 1003), (1005, 104, 103, 1004), (104, 1005, 1000, 99), (1007, 106, 105, 1006), (1008, 107, 106, 1007), (107, 1008, 1003, 102), (1010, 1001, 1000, 1009), (1011, 1002, 1001, 1010), (1013, 1004, 1003, 1012), (1014, 1005, 1004, 1013), (1005, 1014, 1009, 1000), (1014, 1015, 1010, 1009), (1017, 1007, 1006, 1016), (1018, 1008, 1007, 1017), (1008, 1018, 1012, 1003), (1020, 1011, 1010, 1019), (1022, 1013, 1012, 1021), (1023, 1014, 1013, 1022), (1024, 1015, 1014, 1023), (1015, 1024, 1019, 1010), (1024, 1025, 1020, 1019), (1027, 1017, 1016, 1026), (1028, 1018, 1017, 1027), (1018, 1028, 1021, 1012), (1028, 1029, 1022, 1021), (1031, 1023, 1022, 1030), (1032, 1024, 1023, 1031), (1033, 1025, 1024, 1032), (1035, 1028, 1027, 1034), (1036, 1029, 1028, 1035), (1029, 1036, 1030, 1022), (1036, 1037, 1031, 1030), (1039, 1032, 1031, 1038), (1040, 1033, 1032, 1039), (1042, 1036, 1035, 1041), (1043, 1037, 1036, 1042), (1037, 1043, 1038, 1031), (1043, 1044, 1039, 1038), (1044, 1045, 1040, 1039), (1047, 1042, 1041, 1046), (1048, 1043, 1042, 1047), (1049, 1044, 1043, 1048), (1050, 1045, 1044, 1049), (1052, 1049, 1048, 1051), (1053, 1050, 1049, 1052), (153, 1055, 1054, 152), (1057, 155, 154, 1056), (155, 1057, 1055, 153), (156, 1058, 1056, 154), (1060, 158, 157, 1059), (158, 1060, 1058, 156), (159, 1061, 1059, 157), (160, 1062, 1061, 159), (1055, 1064, 1063, 1054), (1066, 1057, 1056, 1065), (1057, 1066, 1064, 1055), (1058, 1067, 1065, 1056), (1069, 1060, 1059, 1068), (1060, 1069, 1067, 1058), (1061, 1070, 1068, 1059), (1070, 1071, 1069, 1068), (1062, 1072, 1070, 1061), (1064, 1074, 1073, 1063), (1076, 1066, 1065, 1075), (1066, 1076, 1074, 1064), (1067, 1077, 1075, 1065), (1077, 1078, 1076, 1075), (1069, 1079, 1077, 1067), (1081, 1071, 1070, 1080), (1071, 1081, 1079, 1069), (1072, 1082, 1080, 1070), (1082, 1083, 1081, 1080), (1076, 1085, 1084, 1074), (1087, 1078, 1077, 1086), (1078, 1087, 1085, 1076), (1079, 1088, 1086, 1077), (1088, 1089, 1087, 1086), (1081, 1090, 1088, 1079), (1083, 1091, 1090, 1081), (1087, 1093, 1092, 1085), (1095, 1089, 1088, 1094), (1089, 1095, 1093, 1087), (1090, 1096, 1094, 1088), (1096, 1097, 1095, 1094), (1091, 1098, 1096, 1090), (1098, 1099, 1097, 1096), (1095, 1101, 1100, 1093), (1097, 1102, 1101, 1095), (1099, 1103, 1102, 1097), (1102, 1105, 1104, 1101), (1103, 1106, 1105, 1102), (1108, 248, 247, 1107), (248, 1108, 1006, 105), (1109, 249, 152, 1054), (249, 1109, 1107, 247), (1111, 1108, 1107, 1110), (1108, 1111, 1016, 1006), (1112, 1109, 1054, 1063), (1109, 1112, 1110, 1107), (1114, 1111, 1110, 1113), (1111, 1114, 1026, 1016), (1114, 1115, 1027, 1026), (1116, 1112, 1063, 1073), (1112, 1116, 1113, 1110), (1116, 1117, 1114, 1113), (1074, 1118, 1116, 1073), (1120, 1115, 1114, 1119), (1115, 1120, 1034, 1027), (1120, 1121, 1035, 1034), (1123, 1117, 1116, 1122), (1117, 1123, 1119, 1114), (1124, 1118, 1074, 1084), (1118, 1124, 1122, 1116), (1085, 1125, 1124, 1084), (1127, 1120, 1119, 1126), (1128, 1121, 1120, 1127), (1121, 1128, 1041, 1035), (1130, 1123, 1122, 1129), (1123, 1130, 1126, 1119), (1130, 1131, 1127, 1126), (1124, 1132, 1129, 1122), (1132, 1133, 1130, 1129), (1134, 1125, 1085, 1092), (1125, 1134, 1132, 1124), (1093, 1135, 1134, 1092), (1137, 1128, 1127, 1136), (1128, 1137, 1046, 1041), (1137, 1138, 1047, 1046), (1138, 1139, 1048, 1047), (1141, 1131, 1130, 1140), (1131, 1141, 1136, 1127), (1141, 1142, 1137, 1136), (1144, 1133, 1132, 1143), (1133, 1144, 1140, 1130), (1144, 1145, 1141, 1140), (1134, 1146, 1143, 1132), (1146, 1147, 1144, 1143), (1148, 1135, 1093, 1100), (1135, 1148, 1146, 1134), (1101, 1149, 1148, 1100), (1151, 1138, 1137, 1150), (1152, 1139, 1138, 1151), (1139, 1152, 1051, 1048), (1152, 1153, 1052, 1051), (1153, 1154, 1053, 1052), (1156, 1142, 1141, 1155), (1142, 1156, 1150, 1137), (1156, 1157, 1151, 1150), (1157, 1158, 1152, 1151), (1160, 1145, 1144, 1159), (1145, 1160, 1155, 1141), (1160, 1161, 1156, 1155), (1163, 1147, 1146, 1162), (1147, 1163, 1159, 1144), (1163, 1164, 1160, 1159), (1148, 1165, 1162, 1146), (1165, 1166, 1163, 1162), (1167, 1149, 1101, 1104), (1149, 1167, 1165, 1148), (1167, 1168, 1166, 1165), (1105, 1169, 1167, 1104), (1106, 1170, 1169, 1105), (1172, 1153, 1152, 1171), (1173, 1154, 1153, 1172), (1175, 1157, 1156, 1174), (1176, 1158, 1157, 1175), (1158, 1176, 1171, 1152), (1176, 1177, 1172, 1171), (1177, 1178, 1173, 1172), (1180, 1161, 1160, 1179), (1161, 1180, 1174, 1156), (1180, 1181, 1175, 1174), (1181, 1182, 1176, 1175), (1184, 1164, 1163, 1183), (1164, 1184, 1179, 1160), (1184, 1185, 1180, 1179), (1166, 1186, 1183, 1163), (1186, 1187, 1184, 1183), (1187, 1188, 1185, 1184), (1190, 1168, 1167, 1189), (1168, 1190, 1186, 1166), (1190, 1191, 1187, 1186), (1169, 1192, 1189, 1167), (1192, 1193, 1190, 1189), (1170, 1194, 1192, 1169), (1194, 1195, 1193, 1192), (1197, 1177, 1176, 1196), (1198, 1178, 1177, 1197), (1200, 1181, 1180, 1199), (1201, 1182, 1181, 1200), (1182, 1201, 1196, 1176), (1201, 1202, 1197, 1196), (1202, 1203, 1198, 1197), (1185, 1204, 1199, 1180), (1204, 1205, 1200, 1199), (1205, 1206, 1201, 1200), (1206, 1207, 1202, 1201), (1207, 1208, 1203, 1202), (1210, 1188, 1187, 1209), (1188, 1210, 1204, 1185), (1210, 1211, 1205, 1204), (1211, 1212, 1206, 1205), (1214, 1191, 1190, 1213), (1191, 1214, 1209, 1187), (1214, 1215, 1210, 1209), (1215, 1216, 1211, 1210), (1193, 1217, 1213, 1190), (1217, 1218, 1214, 1213), (1218, 1219, 1215, 1214), (1195, 1220, 1217, 1193), (1220, 1221, 1218, 1217), (1221, 1222, 1219, 1218), (1224, 1207, 1206, 1223), (1225, 1208, 1207, 1224), (1227, 1212, 1211, 1226), (1212, 1227, 1223, 1206), (1227, 1228, 1224, 1223), (1228, 1229, 1225, 1224), (1231, 1216, 1215, 1230), (1216, 1231, 1226, 1211), (1231, 1232, 1227, 1226), (1232, 1233, 1228, 1227), (1233, 1234, 1229, 1228), (1219, 1235, 1230, 1215), (1235, 1236, 1231, 1230), (1236, 1237, 1232, 1231), (1237, 1238, 1233, 1232), (1222, 1239, 1235, 1219), (1239, 1240, 1236, 1235), (1240, 1241, 1237, 1236), (1243, 1234, 1233, 1242), (1245, 1238, 1237, 1244), (1238, 1245, 1242, 1233), (1245, 1246, 1243, 1242), (1241, 1247, 1244, 1237), (1247, 1248, 1245, 1244), (1248, 1249, 1246, 1245), (1250, 349, 101, 1002), (1251, 350, 349, 1250), (1252, 351, 350, 1251), (1253, 352, 351, 1252), (1254, 353, 352, 1253), (1255, 354, 353, 1254), (1256, 355, 354, 1255), (1257, 356, 355, 1256), (1258, 357, 356, 1257), (1259, 1250, 1002, 1011), (1260, 1251, 1250, 1259), (1261, 1252, 1251, 1260), (1262, 1263, 1261, 1260), (1263, 1253, 1252, 1261), (1264, 1254, 1253, 1263), (1265, 1255, 1254, 1264), (1266, 1256, 1255, 1265), (1267, 1257, 1256, 1266), (1268, 1258, 1257, 1267), (1269, 1259, 1011, 1020), (1270, 1260, 1259, 1269), (1025, 1271, 1269, 1020), (1271, 1272, 1270, 1269), (1272, 1262, 1260, 1270), (1273, 1263, 1262, 1272), (1274, 1264, 1263, 1273), (1275, 1265, 1264, 1274), (1276, 1277, 1275, 1274), (1277, 1266, 1265, 1275), (1278, 1267, 1266, 1277), (1279, 1268, 1267, 1278), (1280, 1271, 1025, 1033), (1281, 1272, 1271, 1280), (1282, 1273, 1272, 1281), (1283, 1274, 1273, 1282), (1284, 1285, 1283, 1282), (1285, 1276, 1274, 1283), (1286, 1277, 1276, 1285), (1287, 1278, 1277, 1286), (1288, 1280, 1033, 1040), (1289, 1281, 1280, 1288), (1290, 1282, 1281, 1289), (1045, 1291, 1288, 1040), (1291, 1292, 1289, 1288), (1292, 1293, 1290, 1289), (1293, 1284, 1282, 1290), (1294, 1285, 1284, 1293), (1295, 1286, 1285, 1294), (1296, 1291, 1045, 1050), (1297, 1292, 1291, 1296), (1298, 1293, 1292, 1297), (1299, 1294, 1293, 1298), (1300, 1295, 1294, 1299), (1301, 1296, 1050, 1053), (1302, 1297, 1296, 1301), (1303, 1298, 1297, 1302), (1304, 444, 357, 1258), (1305, 445, 444, 1304), (1306, 446, 445, 1305), (1307, 1304, 1258, 1268), (1308, 1305, 1304, 1307), (1309, 1306, 1305, 1308), (1310, 1311, 1279, 1278), (1311, 1307, 1268, 1279), (1312, 1308, 1307, 1311), (1313, 1314, 1312, 1311), (1314, 1309, 1308, 1312), (1316, 1317, 1287, 1286), (1317, 1310, 1278, 1287), (1318, 1311, 1310, 1317), (1319, 1313, 1311, 1318), (1320, 1314, 1313, 1319), (1321, 1315, 1314, 1320), (1323, 1316, 1286, 1295), (1324, 1317, 1316, 1323), (1325, 1318, 1317, 1324), (1326, 1327, 1325, 1324), (1327, 1319, 1318, 1325), (1328, 1320, 1319, 1327), (1329, 1330, 1328, 1327), (1330, 1321, 1320, 1328), (1331, 1322, 1321, 1330), (1333, 1334, 1299, 1298), (1334, 1335, 1300, 1299), (1335, 1323, 1295, 1300), (1336, 1324, 1323, 1335), (1337, 1338, 1336, 1335), (1338, 1326, 1324, 1336), (1339, 1327, 1326, 1338), (1340, 1341, 1339, 1338), (1341, 1329, 1327, 1339), (1342, 1330, 1329, 1341), (1343, 1344, 1342, 1341), (1344, 1331, 1330, 1342), (1345, 1332, 1331, 1344), (1154, 1347, 1301, 1053), (1347, 1348, 1302, 1301), (1348, 1349, 1303, 1302), (1349, 1333, 1298, 1303), (1350, 1334, 1333, 1349), (1351, 1335, 1334, 1350), (1352, 1353, 1350, 1349), (1353, 1354, 1351, 1350), (1354, 1337, 1335, 1351), (1355, 1338, 1337, 1354), (1356, 1357, 1355, 1354), (1357, 1340, 1338, 1355), (1358, 1341, 1340, 1357), (1359, 1360, 1358, 1357), (1360, 1343, 1341, 1358), (1361, 1344, 1343, 1360), (1362, 1363, 1361, 1360), (1363, 1345, 1344, 1361), (1364, 1365, 1363, 1362), (1365, 1346, 1345, 1363), (1368, 1347, 1154, 1173), (1369, 1348, 1347, 1368), (1370, 1349, 1348, 1369), (1178, 1371, 1368, 1173), (1371, 1372, 1369, 1368), (1372, 1373, 1370, 1369), (1373, 1352, 1349, 1370), (1374, 1353, 1352, 1373), (1375, 1354, 1353, 1374), (1376, 1377, 1374, 1373), (1377, 1378, 1375, 1374), (1378, 1356, 1354, 1375), (1379, 1357, 1356, 1378), (1380, 1381, 1379, 1378), (1381, 1359, 1357, 1379), (1382, 1360, 1359, 1381), (1383, 1384, 1381, 1380), (1384, 1385, 1382, 1381), (1385, 1362, 1360, 1382), (1386, 1387, 1385, 1384), (1387, 1364, 1362, 1385), (1388, 1365, 1364, 1387), (1389, 1390, 1388, 1387), (1390, 1366, 1365, 1388), (1391, 1392, 1390, 1389), (1392, 1367, 1366, 1390), (1393, 491, 446, 1306), (1394, 492, 491, 1393), (1395, 493, 492, 1394), (1396, 494, 493, 1395), (1397, 495, 494, 1396), (1398, 496, 495, 1397), (1399, 497, 496, 1398), (1400, 498, 497, 1399), (1401, 499, 498, 1400), (1402, 1393, 1306, 1309), (1403, 1394, 1393, 1402), (1404, 1395, 1394, 1403), (1405, 1396, 1395, 1404), (1406, 1397, 1396, 1405), (1407, 1398, 1397, 1406), (1408, 1399, 1398, 1407), (1409, 1410, 1408, 1407), (1410, 1400, 1399, 1408), (1411, 1401, 1400, 1410), (1412, 1402, 1309, 1314), (1315, 1413, 1412, 1314), (1413, 1403, 1402, 1412), (1414, 1404, 1403, 1413), (1415, 1405, 1404, 1414), (1416, 1417, 1415, 1414), (1417, 1406, 1405, 1415), (1418, 1407, 1406, 1417), (1419, 1409, 1407, 1418), (1420, 1410, 1409, 1419), (1421, 1422, 1420, 1419), (1422, 1411, 1410, 1420), (1423, 1413, 1315, 1321), (1322, 1424, 1423, 1321), (1424, 1414, 1413, 1423), (1425, 1416, 1414, 1424), (1426, 1417, 1416, 1425), (1427, 1428, 1426, 1425), (1428, 1418, 1417, 1426), (1429, 1419, 1418, 1428), (1430, 1421, 1419, 1429), (1431, 1424, 1322, 1331), (1332, 1432, 1431, 1331), (1432, 1425, 1424, 1431), (1433, 1427, 1425, 1432), (1434, 1428, 1427, 1433), (1435, 1436, 1434, 1433), (1436, 1429, 1428, 1434), (1437, 1438, 1436, 1435), (1438, 1430, 1429, 1436), (1439, 1432, 1332, 1345), (1346, 1440, 1439, 1345), (1440, 1433, 1432, 1439), (1441, 1435, 1433, 1440), (1442, 1437, 1435, 1441), (1443, 1440, 1346, 1365), (1366, 1444, 1443, 1365), (1444, 1441, 1440, 1443), (1367, 1445, 1444, 1366), (1445, 1442, 1441, 1444), (1446, 1371, 1178, 1198), (1447, 1372, 1371, 1446), (1448, 1373, 1372, 1447), (1203, 1449, 1446, 1198), (1449, 1450, 1447, 1446), (1450, 1451, 1448, 1447), (1451, 1376, 1373, 1448), (1452, 1377, 1376, 1451), (1453, 1378, 1377, 1452), (1208, 1454, 1449, 1203), (1454, 1455, 1450, 1449), (1455, 1456, 1451, 1450), (1456, 1457, 1452, 1451), (1457, 1458, 1453, 1452), (1458, 1380, 1378, 1453), (1459, 1460, 1457, 1456), (1460, 1461, 1458, 1457), (1461, 1383, 1380, 1458), (1462, 1384, 1383, 1461), (1463, 1464, 1461, 1460), (1464, 1465, 1462, 1461), (1465, 1386, 1384, 1462), (1466, 1387, 1386, 1465), (1467, 1468, 1465, 1464), (1468, 1469, 1466, 1465), (1469, 1389, 1387, 1466), (1470, 1471, 1468, 1467), (1471, 1472, 1469, 1468), (1472, 1391, 1389, 1469), (1473, 1454, 1208, 1225), (1474, 1455, 1454, 1473), (1475, 1456, 1455, 1474), (1229, 1476, 1473, 1225), (1476, 1477, 1474, 1473), (1477, 1478, 1475, 1474), (1478, 1459, 1456, 1475), (1479, 1460, 1459, 1478), (1234, 1480, 1476, 1229), (1480, 1481, 1477, 1476), (1481, 1482, 1478, 1477), (1482, 1483, 1479, 1478), (1483, 1463, 1460, 1479), (1484, 1464, 1463, 1483), (1485, 1486, 1482, 1481), (1486, 1487, 1483, 1482), (1487, 1488, 1484, 1483), (1488, 1467, 1464, 1484), (1489, 1490, 1487, 1486), (1490, 1491, 1488, 1487), (1491, 1470, 1467, 1488), (1492, 1480, 1234, 1243), (1493, 1481, 1480, 1492), (1246, 1494, 1492, 1243), (1494, 1495, 1493, 1492), (1495, 1485, 1481, 1493), (1496, 1486, 1485, 1495), (1249, 1497, 1494, 1246), (1497, 1498, 1495, 1494), (1498, 1499, 1496, 1495), (1499, 1489, 1486, 1496), (598, 1500, 1062, 160), (599, 1501, 1500, 598), (600, 1502, 1501, 599), (601, 1503, 1502, 600), (602, 1504, 1503, 601), (603, 1505, 1504, 602), (604, 1506, 1505, 603), (605, 1507, 1506, 604), (606, 1508, 1507, 605), (1500, 1509, 1072, 1062), (1501, 1510, 1509, 1500), (1502, 1512, 1510, 1501), (1512, 1513, 1511, 1510), (1503, 1513, 1512, 1502), (1504, 1514, 1513, 1503), (1505, 1515, 1514, 1504), (1506, 1516, 1515, 1505), (1507, 1517, 1516, 1506), (1508, 1518, 1517, 1507), (1509, 1519, 1082, 1072), (1519, 1520, 1083, 1082), (1510, 1521, 1519, 1509), (1521, 1522, 1520, 1519), (1511, 1522, 1521, 1510), (1513, 1523, 1522, 1511), (1514, 1524, 1523, 1513), (1515, 1526, 1524, 1514), (1526, 1527, 1525, 1524), (1516, 1527, 1526, 1515), (1517, 1528, 1527, 1516), (1518, 1529, 1528, 1517), (1520, 1530, 1091, 1083), (1522, 1531, 1530, 1520), (1523, 1532, 1531, 1522), (1524, 1534, 1532, 1523), (1534, 1535, 1533, 1532), (1525, 1535, 1534, 1524), (1527, 1536, 1535, 1525), (1528, 1537, 1536, 1527), (1530, 1538, 1098, 1091), (1538, 1539, 1099, 1098), (1531, 1540, 1538, 1530), (1540, 1541, 1539, 1538), (1532, 1542, 1540, 1531), (1542, 1543, 1541, 1540), (1533, 1543, 1542, 1532), (1535, 1544, 1543, 1533), (1536, 1545, 1544, 1535), (1539, 1546, 1103, 1099), (1541, 1547, 1546, 1539), (1543, 1548, 1547, 1541), (1544, 1549, 1548, 1543), (1546, 1550, 1106, 1103), (1547, 1551, 1550, 1546), (1548, 1552, 1551, 1547), (693, 1553, 1508, 606), (694, 1554, 1553, 693), (695, 1555, 1554, 694), (1553, 1556, 1518, 1508), (1554, 1557, 1556, 1553), (1555, 1558, 1557, 1554), (1529, 1560, 1559, 1528), (1556, 1560, 1529, 1518), (1557, 1562, 1560, 1556), (1562, 1563, 1561, 1560), (1558, 1563, 1562, 1557), (1537, 1566, 1565, 1536), (1559, 1566, 1537, 1528), (1560, 1567, 1566, 1559), (1561, 1568, 1567, 1560), (1563, 1569, 1568, 1561), (1564, 1570, 1569, 1563), (1545, 1573, 1572, 1544), (1565, 1573, 1545, 1536), (1566, 1574, 1573, 1565), (1567, 1576, 1574, 1566), (1576, 1577, 1575, 1574), (1568, 1577, 1576, 1567), (1569, 1579, 1577, 1568), (1579, 1580, 1578, 1577), (1570, 1580, 1579, 1569), (1571, 1581, 1580, 1570), (1549, 1583, 1582, 1548), (1572, 1583, 1549, 1544), (1573, 1584, 1583, 1572), (1574, 1586, 1584, 1573), (1586, 1587, 1585, 1584), (1575, 1587, 1586, 1574), (1577, 1589, 1587, 1575), (1589, 1590, 1588, 1587), (1578, 1590, 1589, 1577), (1580, 1592, 1590, 1578), (1592, 1593, 1591, 1590), (1581, 1593, 1592, 1580), (1550, 1596, 1170, 1106), (1551, 1597, 1596, 1550), (1552, 1598, 1597, 1551), (1582, 1598, 1552, 1548), (1583, 1600, 1598, 1582), (1600, 1601, 1599, 1598), (1584, 1602, 1600, 1583), (1602, 1603, 1601, 1600), (1585, 1603, 1602, 1584), (1587, 1605, 1603, 1585), (1605, 1606, 1604, 1603), (1588, 1606, 1605, 1587), (1590, 1608, 1606, 1588), (1608, 1609, 1607, 1606), (1591, 1609, 1608, 1590), (1593, 1612, 1609, 1591), (1612, 1613, 1610, 1609), (1594, 1613, 1612, 1593), (1613, 1614, 1611, 1610), (1595, 1614, 1613, 1594), (1596, 1617, 1194, 1170), (1617, 1618, 1195, 1194), (1597, 1619, 1617, 1596), (1619, 1620, 1618, 1617), (1598, 1621, 1619, 1597), (1621, 1622, 1620, 1619), (1599, 1622, 1621, 1598), (1601, 1624, 1622, 1599), (1624, 1625, 1623, 1622), (1603, 1627, 1624, 1601), (1627, 1628, 1625, 1624), (1604, 1628, 1627, 1603), (1628, 1629, 1626, 1625), (1606, 1630, 1628, 1604), (1630, 1631, 1629, 1628), (1607, 1631, 1630, 1606), (1609, 1634, 1631, 1607), (1634, 1635, 1632, 1631), (1610, 1635, 1634, 1609), (1635, 1636, 1633, 1632), (1611, 1636, 1635, 1610), (1614, 1639, 1636, 1611), (1639, 1640, 1637, 1636), (1615, 1640, 1639, 1614), (1640, 1641, 1638, 1637), (1616, 1641, 1640, 1615), (741, 1642, 1555, 695), (742, 1643, 1642, 741), (743, 1644, 1643, 742), (744, 1645, 1644, 743), (745, 1646, 1645, 744), (746, 1647, 1646, 745), (747, 1648, 1647, 746), (748, 1649, 1648, 747), (749, 1650, 1649, 748), (1642, 1651, 1558, 1555), (1643, 1652, 1651, 1642), (1644, 1653, 1652, 1643), (1645, 1654, 1653, 1644), (1646, 1655, 1654, 1645), (1647, 1656, 1655, 1646), (1648, 1658, 1656, 1647), (1658, 1659, 1657, 1656), (1649, 1659, 1658, 1648), (1650, 1660, 1659, 1649), (1651, 1661, 1563, 1558), (1661, 1662, 1564, 1563), (1652, 1662, 1661, 1651), (1653, 1663, 1662, 1652), (1654, 1665, 1663, 1653), (1665, 1666, 1664, 1663), (1655, 1666, 1665, 1654), (1656, 1667, 1666, 1655), (1657, 1668, 1667, 1656), (1659, 1670, 1668, 1657), (1670, 1671, 1669, 1668), (1660, 1671, 1670, 1659), (1662, 1672, 1570, 1564), (1672, 1673, 1571, 1570), (1663, 1673, 1672, 1662), (1664, 1674, 1673, 1663), (1666, 1676, 1674, 1664), (1676, 1677, 1675, 1674), (1667, 1677, 1676, 1666), (1668, 1678, 1677, 1667), (1669, 1679, 1678, 1668), (1673, 1680, 1581, 1571), (1674, 1681, 1680, 1673), (1675, 1682, 1681, 1674), (1677, 1685, 1682, 1675), (1685, 1686, 1683, 1682), (1678, 1686, 1685, 1677), (1686, 1687, 1684, 1683), (1679, 1687, 1686, 1678), (1680, 1688, 1593, 1581), (1688, 1689, 1594, 1593), (1681, 1689, 1688, 1680), (1689, 1690, 1595, 1594), (1682, 1690, 1689, 1681), (1683, 1691, 1690, 1682), (1684, 1692, 1691, 1683), (1690, 1693, 1614, 1595), (1693, 1694, 1615, 1614), (1691, 1694, 1693, 1690), (1694, 1695, 1616, 1615), (1692, 1695, 1694, 1691), (1618, 1696, 1220, 1195), (1696, 1697, 1221, 1220), (1697, 1698, 1222, 1221), (1620, 1699, 1696, 1618), (1699, 1700, 1697, 1696), (1700, 1701, 1698, 1697), (1622, 1702, 1699, 1620), (1702, 1703, 1700, 1699), (1623, 1703, 1702, 1622), (1703, 1704, 1701, 1700), (1625, 1706, 1703, 1623), (1706, 1707, 1704, 1703), (1626, 1707, 1706, 1625), (1707, 1708, 1705, 1704), (1629, 1710, 1707, 1626), (1710, 1711, 1708, 1707), (1711, 1712, 1709, 1708), (1631, 1715, 1710, 1629), (1715, 1716, 1711, 1710), (1632, 1716, 1715, 1631), (1716, 1717, 1712, 1711), (1633, 1717, 1716, 1632), (1717, 1718, 1713, 1712), (1718, 1719, 1714, 1713), (1636, 1720, 1717, 1633), (1720, 1721, 1718, 1717), (1637, 1721, 1720, 1636), (1721, 1722, 1719, 1718), (1638, 1722, 1721, 1637), (1698, 1723, 1239, 1222), (1723, 1724, 1240, 1239), (1724, 1725, 1241, 1240), (1701, 1726, 1723, 1698), (1726, 1727, 1724, 1723), (1727, 1728, 1725, 1724), (1704, 1730, 1726, 1701), (1730, 1731, 1727, 1726), (1705, 1731, 1730, 1704), (1731, 1732, 1728, 1727), (1732, 1733, 1729, 1728), (1708, 1735, 1731, 1705), (1735, 1736, 1732, 1731), (1709, 1736, 1735, 1708), (1736, 1737, 1733, 1732), (1737, 1738, 1734, 1733), (1712, 1739, 1736, 1709), (1739, 1740, 1737, 1736), (1713, 1740, 1739, 1712), (1740, 1741, 1738, 1737), (1714, 1741, 1740, 1713), (1725, 1742, 1247, 1241), (1742, 1743, 1248, 1247), (1743, 1744, 1249, 1248), (1728, 1745, 1742, 1725), (1745, 1746, 1743, 1742), (1729, 1746, 1745, 1728), (1746, 1747, 1744, 1743), (1733, 1748, 1746, 1729), (1748, 1749, 1747, 1746), (1734, 1749, 1748, 1733), (892, 1752, 1751, 891), (1752, 892, 890, 1750), (1752, 1755, 1754, 1751), (1755, 1752, 1750, 1753), (1760, 1761, 1758, 1757), (1755, 1761, 1760, 1754), (1761, 1755, 1753, 1758), (1758, 1765, 1764, 1757), (1765, 1758, 1756, 1763), (1760, 1768, 1767, 1759), (1768, 1760, 1757, 1764), (1772, 1763, 1762, 1770), (1774, 1775, 1772, 1771), (1765, 1775, 1774, 1764), (1775, 1765, 1763, 1772), (1767, 1777, 1776, 1766), (1777, 1778, 1774, 1773), (1768, 1778, 1777, 1767), (1778, 1768, 1764, 1774), (1782, 1770, 1769, 1780), (1784, 1785, 1782, 1781), (1772, 1785, 1784, 1771), (1785, 1772, 1770, 1782), (1787, 1788, 1784, 1783), (1774, 1788, 1787, 1773), (1788, 1774, 1771, 1784), (1791, 1792, 1787, 1786), (1777, 1792, 1791, 1776), (1792, 1777, 1773, 1787), (1797, 1798, 1796, 1795), (1798, 1780, 1779, 1796), (1800, 1801, 1798, 1797), (1782, 1801, 1800, 1781), (1801, 1782, 1780, 1798), (1803, 1804, 1800, 1799), (1784, 1804, 1803, 1783), (1804, 1784, 1781, 1800), (1807, 1808, 1803, 1802), (1787, 1808, 1807, 1786), (1808, 1787, 1783, 1803), (1811, 1812, 1806, 1805), (1790, 1812, 1811, 1789), (1812, 1813, 1807, 1806), (1791, 1813, 1812, 1790), (1813, 1791, 1786, 1807), (1814, 1815, 1392, 1391), (1815, 1793, 1367, 1392), (1816, 1817, 1815, 1814), (1817, 1794, 1793, 1815), (1819, 1820, 1817, 1816), (1796, 1820, 1819, 1795), (1820, 1796, 1794, 1817), (1822, 1823, 1819, 1818), (1823, 1797, 1795, 1819), (1824, 1825, 1822, 1821), (1825, 1826, 1823, 1822), (1800, 1826, 1825, 1799), (1826, 1800, 1797, 1823), (1829, 1830, 1825, 1824), (1803, 1830, 1829, 1802), (1830, 1803, 1799, 1825), (1833, 1834, 1828, 1827), (1806, 1834, 1833, 1805), (1834, 1835, 1829, 1828), (1807, 1835, 1834, 1806), (1835, 1807, 1802, 1829), (1641, 1836, 1831, 1638), (1809, 1836, 1641, 1616), (1836, 1837, 1832, 1831), (1810, 1837, 1836, 1809), (1837, 1838, 1833, 1832), (1811, 1838, 1837, 1810), (1838, 1811, 1805, 1833), (1839, 937, 499, 1401), (1840, 938, 937, 1839), (940, 1842, 1841, 939), (1842, 940, 938, 1840), (1843, 941, 939, 1841), (943, 1845, 1844, 942), (1845, 943, 941, 1843), (1846, 944, 942, 1844), (945, 1847, 1750, 890), (1847, 945, 944, 1846), (1848, 1839, 1401, 1411), (1850, 1840, 1839, 1848), (1851, 1852, 1850, 1849), (1842, 1852, 1851, 1841), (1852, 1842, 1840, 1850), (1853, 1843, 1841, 1851), (1845, 1855, 1854, 1844), (1855, 1845, 1843, 1853), (1856, 1846, 1844, 1854), (1847, 1857, 1753, 1750), (1857, 1847, 1846, 1856), (1858, 1859, 1422, 1421), (1859, 1848, 1411, 1422), (1860, 1861, 1859, 1858), (1850, 1861, 1860, 1849), (1861, 1850, 1848, 1859), (1862, 1851, 1849, 1860), (1864, 1853, 1851, 1862), (1865, 1866, 1864, 1863), (1855, 1866, 1865, 1854), (1866, 1855, 1853, 1864), (1867, 1856, 1854, 1865), (1758, 1868, 1867, 1756), (1857, 1868, 1758, 1753), (1868, 1857, 1856, 1867), (1869, 1858, 1421, 1430), (1870, 1860, 1858, 1869), (1872, 1862, 1860, 1870), (1873, 1874, 1872, 1871), (1864, 1874, 1873, 1863), (1874, 1864, 1862, 1872), (1875, 1865, 1863, 1873), (1763, 1876, 1875, 1762), (1867, 1876, 1763, 1756), (1876, 1867, 1865, 1875), (1877, 1878, 1438, 1437), (1878, 1869, 1430, 1438), (1879, 1880, 1878, 1877), (1880, 1870, 1869, 1878), (1881, 1882, 1880, 1879), (1872, 1882, 1881, 1871), (1882, 1872, 1870, 1880), (1883, 1873, 1871, 1881), (1770, 1884, 1883, 1769), (1875, 1884, 1770, 1762), (1884, 1875, 1873, 1883), (1885, 1877, 1437, 1442), (1886, 1879, 1877, 1885), (1887, 1881, 1879, 1886), (1780, 1888, 1887, 1779), (1883, 1888, 1780, 1769), (1888, 1883, 1881, 1887), (1793, 1889, 1445, 1367), (1889, 1885, 1442, 1445), (1794, 1890, 1889, 1793), (1890, 1886, 1885, 1889), (1796, 1891, 1890, 1794), (1887, 1891, 1796, 1779), (1891, 1887, 1886, 1890), (992, 1893, 1892, 991), (993, 1894, 1893, 992), (1894, 993, 891, 1751), (995, 1896, 1895, 994), (996, 1897, 1896, 995), (1897, 996, 991, 1892), (997, 1898, 1650, 749), (998, 1899, 1898, 997), (999, 1900, 1899, 998), (1900, 999, 994, 1895), (1893, 1902, 1901, 1892), (1894, 1903, 1902, 1893), (1903, 1894, 1751, 1754), (1896, 1906, 1905, 1895), (1897, 1907, 1906, 1896), (1907, 1897, 1892, 1901), (1898, 1908, 1660, 1650), (1899, 1909, 1908, 1898), (1909, 1910, 1905, 1904), (1900, 1910, 1909, 1899), (1910, 1900, 1895, 1905), (1902, 1913, 1912, 1901), (1913, 1914, 1760, 1759), (1903, 1914, 1913, 1902), (1914, 1903, 1754, 1760), (1905, 1917, 1916, 1904), (1906, 1918, 1917, 1905), (1918, 1919, 1912, 1911), (1907, 1919, 1918, 1906), (1919, 1907, 1901, 1912), (1671, 1920, 1915, 1669), (1908, 1920, 1671, 1660), (1920, 1921, 1916, 1915), (1909, 1921, 1920, 1908), (1921, 1909, 1904, 1916), (1912, 1924, 1923, 1911), (1924, 1925, 1767, 1766), (1913, 1925, 1924, 1912), (1925, 1913, 1759, 1767), (1915, 1926, 1679, 1669), (1916, 1927, 1926, 1915), (1917, 1928, 1927, 1916), (1928, 1929, 1923, 1922), (1918, 1929, 1928, 1917), (1929, 1918, 1911, 1923), (1923, 1933, 1932, 1922), (1924, 1934, 1933, 1923), (1934, 1924, 1766, 1776), (1687, 1935, 1930, 1684), (1926, 1935, 1687, 1679), (1935, 1936, 1931, 1930), (1927, 1936, 1935, 1926), (1936, 1937, 1932, 1931), (1928, 1937, 1936, 1927), (1937, 1928, 1922, 1932), (1930, 1938, 1692, 1684), (1931, 1939, 1938, 1930), (1932, 1940, 1939, 1931), (1940, 1941, 1790, 1789), (1933, 1941, 1940, 1932), (1941, 1942, 1791, 1790), (1934, 1942, 1941, 1933), (1942, 1934, 1776, 1791), (1695, 1943, 1809, 1616), (1938, 1943, 1695, 1692), (1943, 1944, 1810, 1809), (1939, 1944, 1943, 1938), (1944, 1945, 1811, 1810), (1940, 1945, 1944, 1939), (1945, 1940, 1789, 1811), (1946, 1947, 1471, 1470), (1947, 1948, 1472, 1471), (1948, 1814, 1391, 1472), (1949, 1950, 1947, 1946), (1950, 1951, 1948, 1947), (1951, 1816, 1814, 1948), (1953, 1954, 1950, 1949), (1954, 1955, 1951, 1950), (1819, 1955, 1954, 1818), (1955, 1819, 1816, 1951), (1957, 1958, 1953, 1952), (1958, 1959, 1954, 1953), (1822, 1959, 1958, 1821), (1959, 1822, 1818, 1954), (1962, 1963, 1957, 1956), (1963, 1964, 1958, 1957), (1964, 1824, 1821, 1958), (1719, 1965, 1960, 1714), (1965, 1966, 1961, 1960), (1966, 1967, 1962, 1961), (1967, 1968, 1963, 1962), (1828, 1968, 1967, 1827), (1968, 1969, 1964, 1963), (1829, 1969, 1968, 1828), (1969, 1829, 1824, 1964), (1722, 1970, 1965, 1719), (1831, 1970, 1722, 1638), (1970, 1971, 1966, 1965), (1832, 1971, 1970, 1831), (1971, 1972, 1967, 1966), (1833, 1972, 1971, 1832), (1972, 1833, 1827, 1967), (1973, 1974, 1490, 1489), (1974, 1975, 1491, 1490), (1975, 1946, 1470, 1491), (1977, 1978, 1974, 1973), (1978, 1979, 1975, 1974), (1979, 1949, 1946, 1975), (1981, 1982, 1977, 1976), (1982, 1983, 1978, 1977), (1983, 1984, 1979, 1978), (1953, 1984, 1983, 1952), (1984, 1953, 1949, 1979), (1738, 1985, 1980, 1734), (1985, 1986, 1981, 1980), (1986, 1987, 1982, 1981), (1987, 1988, 1983, 1982), (1957, 1988, 1987, 1956), (1988, 1957, 1952, 1983), (1741, 1989, 1985, 1738), (1960, 1989, 1741, 1714), (1989, 1990, 1986, 1985), (1961, 1990, 1989, 1960), (1990, 1991, 1987, 1986), (1962, 1991, 1990, 1961), (1991, 1962, 1956, 1987), (1744, 1992, 1497, 1249), (1992, 1993, 1498, 1497), (1993, 1994, 1499, 1498), (1994, 1973, 1489, 1499), (1747, 1995, 1992, 1744), (1995, 1996, 1993, 1992), (1996, 1997, 1994, 1993), (1977, 1997, 1996, 1976), (1997, 1977, 1973, 1994), (1749, 1998, 1995, 1747), (1980, 1998, 1749, 1734), (1998, 1999, 1996, 1995), (1981, 1999, 1998, 1980), (1999, 1981, 1976, 1996)])
me_sphere.polygons.foreach_set('use_smooth', [True] * 1998)
me_sphere.materials.append(mat_material_001)
me_sphere.update()

# ---- objects
ob_sphere = bpy.data.objects.new('Sphere', me_sphere)

# ---- transforms, parenting, visibility, modifiers, constraints
ob_sphere.location = (0.0, 0.0, 1.803)
ob_sphere.scale = (1.245, 1.245, 0.6802)

# ---- collection membership
col_collection.objects.link(ob_sphere)

# ---- scene / render settings (as saved in the file)
scene.frame_start = 1; scene.frame_end = 250; scene.frame_set(1)
scene.render.engine = 'BLENDER_EEVEE_NEXT'
scene.cycles.sampling_pattern = 'TABULATED_SOBOL'
scene.cycles.use_light_tree = False
scene.view_settings.view_transform = 'Filmic'
bpy.context.view_layer.update()

# ---- added for rendering (the .blend has no active camera and no usable light): camera, sun
cam_auto = bpy.data.cameras.new('AutoCamera')
cam_auto.lens = 50.0
cam_auto.sensor_width = 36.0
cam_auto.clip_end = 1000.0
ob_auto_camera = bpy.data.objects.new('AutoCamera', cam_auto)
scene.collection.objects.link(ob_auto_camera)
ob_auto_camera.location = (12.2791, -14.6826, 10.0613)
ob_auto_camera.rotation_euler = (1.09748, -7.21219e-08, 0.694738)
scene.camera = ob_auto_camera
light_auto_sun = bpy.data.lights.new('AutoSun', 'SUN')
light_auto_sun.energy = 3.0
light_auto_sun.angle = 0.0523599
ob_auto_sun = bpy.data.objects.new('AutoSun', light_auto_sun)
scene.collection.objects.link(ob_auto_sun)
ob_auto_sun.rotation_euler = (0.872665, 0.174533, 0.523599)
bpy.context.view_layer.update()
